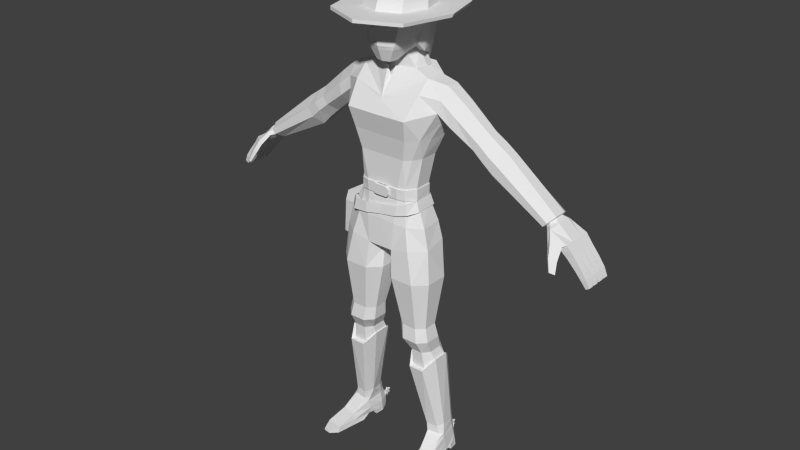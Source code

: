 # Source: Character_2.1.blend  (saved by Blender 2.78.0; exported with 4.5.12 LTS)
import bpy
from mathutils import Matrix  # noqa: F401  (used for matrix-valued properties, if any)

bpy.ops.wm.read_factory_settings(use_empty=True)
scene = bpy.context.scene
scene.name = 'Scene'

# ---- collections
col_collection_1 = bpy.data.collections.new('Collection 1'); scene.collection.children.link(col_collection_1)

# ---- world
world_world = bpy.data.worlds.new('World'); scene.world = world_world
world_world.color = (0.05088, 0.05088, 0.05088)
world_world.use_sun_shadow = False
world_world.sun_shadow_jitter_overblur = 0.0
world_world.cycles.sampling_method = 'NONE'
world_world.cycles.sample_map_resolution = 256

# ---- meshes
me_cubo_001 = bpy.data.meshes.new('Cubo.001')
me_cubo_001.from_pydata([(-0.05705, 0.05023, 1.132), (-0.07013, -0.1682, 1.134), (-0.1701, -0.01513, 1.121), (-0.1801, -0.1206, 1.121), (-0.1023, 0.03364, 1.124), (-0.1395, -0.1587, 1.124), (-0.1644, -0.01922, 1.163), (-0.1716, -0.1147, 1.164), (-0.07212, -0.1619, 1.176), (-0.05762, 0.03829, 1.173), (-0.102, 0.02416, 1.165), (-0.113, -0.1521, 1.167), (0.0005914, -0.1649, 1.148), (0.001725, 0.05117, 1.138), (0.05708, 0.04079, 1.149), (0.07131, -0.1639, 1.159), (0.1403, -0.01932, 1.182), (0.1451, -0.1167, 1.182), (0.1034, 0.0176, 1.163), (0.1197, -0.1547, 1.172), (0.0005914, -0.1582, 1.188), (0.001725, 0.03759, 1.18), (0.1346, -0.02341, 1.222), (0.1367, -0.1109, 1.222), (0.07331, -0.1576, 1.201), (0.05765, 0.02886, 1.19), (0.1032, 0.008115, 1.205), (0.1142, -0.1481, 1.212), (-0.05482, 0.06208, 1.132), (0.001883, 0.06318, 1.138), (0.0006884, -0.1702, 1.148), (-0.07384, -0.1737, 1.134), (0.001883, 0.04887, 1.18), (-0.1846, -0.1235, 1.121), (-0.1742, -0.01243, 1.121), (-0.1458, -0.1637, 1.124), (-0.1022, 0.02853, 1.165), (-0.1025, 0.03852, 1.124), (-0.14, -0.1567, 1.167), (0.0006884, -0.1632, 1.188), (-0.1721, -0.01674, 1.163), (-0.1797, -0.1174, 1.164), (-0.07594, -0.1671, 1.176), (-0.05542, 0.0495, 1.173), (0.06022, 0.05227, 1.149), (0.07521, -0.1692, 1.159), (0.1589, -0.1195, 1.182), (0.1538, -0.01685, 1.182), (0.1262, -0.1595, 1.172), (0.1088, 0.01793, 1.205), (0.1091, 0.02793, 1.163), (0.1204, -0.1526, 1.215), (0.1399, -0.02176, 1.224), (0.1428, -0.1129, 1.225), (0.07732, -0.1626, 1.201), (0.06082, 0.03969, 1.19), (-0.2283, -0.1219, 1.124), (-0.2178, -0.01082, 1.124), (-0.2118, -0.01513, 1.166), (-0.2194, -0.1158, 1.167), (-0.232, -0.1075, 0.9635), (-0.2242, -0.02454, 0.9635), (-0.251, -0.1063, 0.966), (-0.2432, -0.02334, 0.9659)], [], [(41, 33, 35, 38), (38, 35, 31, 42), (34, 40, 36, 37), (30, 39, 42, 31), (28, 43, 32, 29), (40, 34, 57, 58), (28, 37, 36, 43), (53, 51, 48, 46), (51, 54, 45, 48), (47, 50, 49, 52), (30, 45, 54, 39), (44, 29, 32, 55), (46, 47, 52, 53), (44, 55, 49, 50), (19, 17, 46, 48), (21, 25, 55, 32), (22, 23, 53, 52), (13, 0, 28, 29), (16, 18, 50, 47), (25, 26, 49, 55), (1, 12, 30, 31), (18, 14, 44, 50), (6, 10, 36, 40), (15, 19, 48, 45), (8, 11, 38, 42), (2, 3, 33, 34), (11, 7, 41, 38), (3, 5, 35, 33), (20, 8, 42, 39), (9, 21, 32, 43), (4, 2, 34, 37), (7, 6, 40, 41), (0, 4, 37, 28), (10, 9, 43, 36), (5, 1, 31, 35), (26, 22, 52, 49), (14, 13, 29, 44), (27, 24, 54, 51), (12, 15, 45, 30), (23, 27, 51, 53), (17, 16, 47, 46), (24, 20, 39, 54), (56, 59, 58, 57), (41, 40, 58, 59), (33, 56, 62, 60), (33, 41, 59, 56), (61, 60, 62, 63), (34, 33, 60, 61), (57, 34, 61, 63), (56, 57, 63, 62)])
_uv = me_cubo_001.uv_layers.new(name='UVMap')
_uv.uv.foreach_set('vector', [0.5, 0.5, 0.5, 0.5, 0.5, 0.5, 0.5, 0.5, 0.5, 0.5, 0.5, 0.5, 0.5, 0.5, 0.5, 0.5, 0.5, 0.5, 0.5, 0.5, 0.5, 0.5, 0.5, 0.5, 0.5, 0.5, 0.5, 0.5, 0.5, 0.5, 0.5, 0.5, 0.5, 0.5, 0.5, 0.5, 0.5, 0.5, 0.5, 0.5, 0.5, 0.5, 0.5, 0.5, 0.5, 0.5, 0.5, 0.5, 0.5, 0.5, 0.5, 0.5, 0.5, 0.5, 0.5, 0.5, 0.5, 0.5, 0.5, 0.5, 0.5, 0.5, 0.5, 0.5, 0.5, 0.5, 0.5, 0.5, 0.5, 0.5, 0.5, 0.5, 0.5, 0.5, 0.5, 0.5, 0.5, 0.5, 0.5, 0.5, 0.5, 0.5, 0.5, 0.5, 0.5, 0.5, 0.5, 0.5, 0.5, 0.5, 0.5, 0.5, 0.5, 0.5, 0.5, 0.5, 0.5, 0.5, 0.5, 0.5, 0.5, 0.5, 0.5, 0.5, 0.5, 0.5, 0.5, 0.5, 0.5, 0.5, 0.5, 0.5, 0.5, 0.5, 0.5, 0.5, 0.5, 0.5, 0.5, 0.5, 0.5, 0.5, 0.5, 0.5, 0.5, 0.5, 0.5, 0.5, 0.5, 0.5, 0.5, 0.5, 0.5, 0.5, 0.5, 0.5, 0.5, 0.5, 0.5, 0.5, 0.5, 0.5, 0.5, 0.5, 0.5, 0.5, 0.5, 0.5, 0.5, 0.5, 0.5, 0.5, 0.5, 0.5, 0.5, 0.5, 0.5, 0.5, 0.5, 0.5, 0.5, 0.5, 0.5, 0.5, 0.5, 0.5, 0.5, 0.5, 0.5, 0.5, 0.5, 0.5, 0.5, 0.5, 0.5, 0.5, 0.5, 0.5, 0.5, 0.5, 0.5, 0.5, 0.5, 0.5, 0.5, 0.5, 0.5, 0.5, 0.5, 0.5, 0.5, 0.5, 0.5, 0.5, 0.5, 0.5, 0.5, 0.5, 0.5, 0.5, 0.5, 0.5, 0.5, 0.5, 0.5, 0.5, 0.5, 0.5, 0.5, 0.5, 0.5, 0.5, 0.5, 0.5, 0.5, 0.5, 0.5, 0.5, 0.5, 0.5, 0.5, 0.5, 0.5, 0.5, 0.5, 0.5, 0.5, 0.5, 0.5, 0.5, 0.5, 0.5, 0.5, 0.5, 0.5, 0.5, 0.5, 0.5, 0.5, 0.5, 0.5, 0.5, 0.5, 0.5, 0.5, 0.5, 0.5, 0.5, 0.5, 0.5, 0.5, 0.5, 0.5, 0.5, 0.5, 0.5, 0.5, 0.5, 0.5, 0.5, 0.5, 0.5, 0.5, 0.5, 0.5, 0.5, 0.5, 0.5, 0.5, 0.5, 0.5, 0.5, 0.5, 0.5, 0.5, 0.5, 0.5, 0.5, 0.5, 0.5, 0.5, 0.5, 0.5, 0.5, 0.5, 0.5, 0.5, 0.5, 0.5, 0.5, 0.5, 0.5, 0.5, 0.5, 0.5, 0.5, 0.5, 0.5, 0.5, 0.5, 0.5, 0.5, 0.5, 0.5, 0.5, 0.5, 0.5, 0.5, 0.5, 0.5, 0.5, 0.5, 0.5, 0.5, 0.5, 0.5, 0.5, 0.5, 0.5, 0.5, 0.5, 0.5, 0.5, 0.5, 0.5, 0.5, 0.5, 0.5, 0.5, 0.5, 0.5, 0.5, 0.5, 0.5, 0.5, 0.5, 0.5, 0.5, 0.5, 0.5, 0.5, 0.5, 0.5, 0.5, 0.5, 0.5, 0.5, 0.5, 0.5, 0.5, 0.5, 0.5, 0.5, 0.5, 0.5, 0.5, 0.5, 0.5, 0.5, 0.5, 0.5, 0.5, 0.5, 0.5, 0.5, 0.5, 0.5, 0.5, 0.5, 0.5, 0.5, 0.5, 0.5, 0.5, 0.5, 0.5, 0.5, 0.5, 0.5, 0.5, 0.5, 0.5, 0.5, 0.5, 0.5, 0.5, 0.5, 0.5, 0.5, 0.5, 0.5, 0.5, 0.5, 0.5, 0.5, 0.5, 0.5, 0.5, 0.5, 0.5])
me_cubo_001.use_remesh_preserve_volume = False
me_cubo_001.use_remesh_preserve_attributes = False
me_cubo_001.use_mirror_vertex_groups = False
me_cubo_001.update()
me_cubo = bpy.data.meshes.new('Cubo')
me_cubo.from_pydata([(-0.1886, 0.08968, 0.05417), (-0.1968, 0.08968, 0.05417), (-0.1886, 0.08968, 0.03365), (-0.1968, 0.08968, 0.03365), (-0.1886, 0.09428, 0.0462), (-0.1968, 0.09428, 0.0462), (-0.1886, 0.1075, 0.04391), (-0.1968, 0.1075, 0.04391), (-0.1886, 0.09888, 0.05417), (-0.1968, 0.09888, 0.05417), (-0.1886, 0.1075, 0.06443), (-0.1968, 0.1075, 0.06443), (-0.1886, 0.09428, 0.06213), (-0.1968, 0.09428, 0.06213), (-0.1886, 0.08968, 0.07469), (-0.1968, 0.08968, 0.07469), (-0.1886, 0.08508, 0.06213), (-0.1968, 0.08508, 0.06213), (-0.1886, 0.07192, 0.06443), (-0.1968, 0.07192, 0.06443), (-0.1886, 0.08049, 0.05417), (-0.1968, 0.08049, 0.05417), (-0.1886, 0.07192, 0.04391), (-0.1968, 0.07192, 0.04391), (-0.1886, 0.08508, 0.0462), (-0.1968, 0.08508, 0.0462), (-0.07653, -0.06906, 1.833), (-0.03163, -0.1433, 1.782), (0.0, -0.152, 1.782), (-0.05822, -0.1553, 1.833), (0.0, -0.1228, 2.083), (0.0, 0.06348, 2.076), (0.0, -0.1733, 1.833), (0.0, 0.0914, 2.036), (0.0, -0.1661, 2.038), (0.0, -0.03245, 2.094), (0.0, 0.04704, 1.833), (-0.04793, 0.02324, 1.829), (0.0, -0.1065, 1.782), (-0.0443, -0.06012, 1.8), (-0.7192, 0.05866, 1.264), (-0.7307, 0.05866, 1.277), (-0.7699, 0.07129, 1.204), (-0.8023, 0.07129, 1.235), (-0.7995, 0.07129, 1.173), (-0.8295, 0.07129, 1.199), (-0.8389, 0.07129, 1.132), (-0.8663, 0.07129, 1.153), (-0.8644, 0.07129, 1.101), (-0.8901, 0.07129, 1.119), (-0.8864, 0.06842, 1.075), (-0.9054, 0.06842, 1.087), (-0.7077, 0.03328, 1.251), (-0.7077, -0.02311, 1.251), (-0.7307, -0.06988, 1.277), (-0.7422, -0.02937, 1.29), (-0.7422, 0.03328, 1.29), (-0.8023, 0.03699, 1.235), (-0.7995, 0.03956, 1.173), (-0.7995, 0.005261, 1.173), (-0.7995, -0.02904, 1.173), (-0.8295, -0.02904, 1.199), (-0.8295, 0.005261, 1.199), (-0.8295, 0.03956, 1.199), (-0.8389, 0.03699, 1.132), (-0.8389, 0.002688, 1.132), (-0.8389, -0.03161, 1.132), (-0.8663, -0.03161, 1.153), (-0.8663, 0.002688, 1.153), (-0.8663, 0.03699, 1.153), (-0.8644, 0.03699, 1.101), (-0.8644, 0.002688, 1.101), (-0.8644, -0.03161, 1.101), (-0.8901, -0.03161, 1.119), (-0.8901, 0.002688, 1.119), (-0.8901, 0.03699, 1.119), (-0.8864, 0.03481, 1.075), (-0.8864, -0.0006387, 1.075), (-0.8864, -0.03271, 1.075), (-0.9054, -0.03271, 1.087), (-0.9054, -0.0006387, 1.087), (-0.9054, 0.03481, 1.087), (-0.8663, 0.04214, 1.153), (-0.8901, 0.04214, 1.119), (-0.9054, 0.04437, 1.087), (-0.7699, 0.04214, 1.204), (-0.8389, 0.04214, 1.132), (-0.8644, 0.04214, 1.101), (-0.8864, 0.04437, 1.075), (-0.7699, 0.007834, 1.204), (-0.8389, 0.007834, 1.132), (-0.8663, 0.007834, 1.153), (-0.8644, 0.007834, 1.101), (-0.8901, 0.007834, 1.119), (-0.8864, 0.01076, 1.075), (-0.9054, 0.01076, 1.087), (-0.7699, -0.02647, 1.204), (-0.8023, -0.02647, 1.235), (-0.8389, -0.02647, 1.132), (-0.8663, -0.02647, 1.153), (-0.8644, -0.02647, 1.101), (-0.8901, -0.02647, 1.119), (-0.8864, -0.02469, 1.075), (-0.9054, -0.02469, 1.087), (-0.8052, -0.06077, 1.178), (-0.8447, -0.06077, 1.137), (-0.8714, -0.06077, 1.106), (-0.8903, -0.05677, 1.078), (-0.8295, -0.06077, 1.199), (-0.8663, -0.06077, 1.153), (-0.8901, -0.06077, 1.119), (-0.9054, -0.05677, 1.087), (-0.8023, -0.06717, 1.235), (-0.7192, -0.06988, 1.264), (-0.7718, -0.06934, 1.216), (-0.7453, -0.1029, 1.221), (-0.7583, -0.1226, 1.186), (-0.7863, -0.1057, 1.174), (-0.7782, -0.1417, 1.144), (-0.7978, -0.13, 1.136), (-0.792, -0.08058, 1.229), (-0.7557, -0.1071, 1.238), (-0.7961, -0.1153, 1.184), (-0.768, -0.1321, 1.196), (-0.8035, -0.1356, 1.142), (-0.7839, -0.1473, 1.15), (-0.7228, -0.01786, 1.3), (-0.7228, 0.02182, 1.3), (-0.6776, 0.03031, 1.256), (-0.6776, -0.02637, 1.256), (-0.5109, 0.02491, 1.485), (-0.5109, -0.01955, 1.485), (-0.437, -0.01955, 1.378), (-0.437, 0.02491, 1.378), (-0.2314, 0.01547, 1.705), (-0.2326, -0.04086, 1.705), (-0.7113, 0.04768, 1.287), (-0.694, 0.06724, 1.274), (-0.7105, -0.06302, 1.292), (-0.694, -0.06302, 1.274), (-0.4863, 0.06936, 1.45), (-0.4616, 0.06936, 1.414), (-0.4863, -0.064, 1.45), (-0.4616, -0.064, 1.414), (-0.3499, 0.02022, 1.461), (-0.3499, -0.02328, 1.461), (-0.416, -0.02328, 1.551), (-0.416, 0.02022, 1.551), (-0.3939, 0.06371, 1.521), (-0.3719, 0.06371, 1.491), (-0.3719, -0.06677, 1.491), (-0.3939, -0.06677, 1.521), (-0.3952, -0.02151, 1.421), (-0.3952, 0.02556, 1.421), (-0.4617, 0.02556, 1.519), (-0.4617, -0.02151, 1.519), (-0.4174, 0.07264, 1.454), (-0.4395, 0.07264, 1.486), (-0.4395, -0.06859, 1.486), (-0.4174, -0.06859, 1.454), (-0.2718, 0.06366, 1.621), (-0.3027, -0.03345, 1.649), (-0.2656, 0.07108, 1.562), (-0.3006, 0.01832, 1.651), (-0.2763, -0.03758, 1.518), (-0.2755, -0.08496, 1.561), (-0.269, 0.02839, 1.532), (-0.2889, -0.07915, 1.606), (-0.1692, 0.01423, 1.722), (-0.1559, -0.06689, 1.724), (-0.2007, 0.0589, 1.678), (-0.09363, 0.06085, 1.749), (0.0, 0.06858, 1.749), (-0.08471, -0.046, 1.744), (-0.01916, -0.09364, 1.752), (-0.2496, -0.08813, 0.09271), (-0.1888, -0.09872, 0.09271), (-0.244, 0.02203, 0.09795), (-0.2554, -0.05158, 0.09271), (-0.1801, 0.04663, 0.09833), (-0.2247, 0.05023, 0.09833), (-0.1697, 0.01604, 0.09833), (-0.1721, -0.06591, 0.09271), (-0.2724, -0.2213, 0.02668), (-0.2007, -0.2323, 0.02668), (-0.2531, 0.03294, 0.02379), (-0.2629, -0.04274, 0.02077), (-0.1777, 0.06014, 0.03583), (-0.2239, 0.06088, 0.03583), (-0.16, 0.01816, 0.02379), (-0.175, -0.05817, 0.02077), (-0.2548, 0.03563, 0.0004913), (-0.2297, 0.05907, 0.0004913), (-0.2749, -0.2278, 0.0004913), (-0.1745, 0.05682, 0.0004913), (-0.1594, 0.0203, 0.0004913), (-0.2005, -0.2392, 0.0004913), (-0.223, 0.05995, 0.04267), (-0.2482, 0.02981, 0.0537), (-0.1671, -0.05495, 0.0537), (-0.1946, -0.1417, 0.0537), (-0.1792, 0.05891, 0.04267), (-0.2607, -0.1316, 0.0537), (-0.2586, -0.04094, 0.0537), (-0.1604, 0.01634, 0.0537), (0.0, -0.1199, 0.9686), (0.0, -0.01028, 0.9686), (-0.1729, -0.1847, 0.8819), (-0.1683, -0.152, 0.6608), (-0.1797, -0.1599, 0.598), (-0.1829, -0.1252, 0.5367), (-0.1949, -0.1194, 0.4563), (-0.23, -0.07157, 0.1483), (-0.2391, -0.06828, 0.1113), (0.0, 0.032, 0.99), (-0.06906, -0.1847, 0.8819), (-0.1022, -0.152, 0.6608), (-0.1101, -0.1599, 0.598), (-0.1323, -0.1252, 0.5367), (-0.1336, -0.1194, 0.4563), (-0.1803, -0.0787, 0.1483), (-0.1843, -0.07885, 0.1113), (-0.05862, -0.1739, 1.004), (-0.2248, -0.0342, 0.8819), (-0.2014, -0.06093, 0.6608), (-0.2145, -0.054, 0.598), (-0.2083, -0.03121, 0.5367), (-0.2293, -0.01498, 0.5019), (-0.2407, 0.0159, 0.1458), (-0.2411, 0.01909, 0.1129), (-0.2248, -0.1345, 0.8819), (-0.2014, -0.1216, 0.6608), (-0.2145, -0.1246, 0.598), (-0.2083, -0.0939, 0.5367), (-0.222, -0.08462, 0.5015), (-0.2468, -0.04315, 0.153), (-0.2529, -0.05125, 0.1113), (-0.1855, 0.00531, 1.488), (-0.06906, 0.01596, 0.8819), (-0.1591, 0.01596, 0.8819), (-0.1022, -0.03058, 0.6608), (-0.1683, -0.03058, 0.6608), (-0.1101, -0.01869, 0.598), (-0.1797, -0.01869, 0.598), (-0.1323, 0.000133, 0.5367), (-0.1829, 0.000133, 0.5367), (-0.1336, 0.01239, 0.4563), (-0.1994, 0.0345, 0.4567), (-0.1879, 0.04322, 0.1458), (-0.2229, 0.04322, 0.1458), (-0.1821, 0.04351, 0.1129), (-0.2265, 0.04673, 0.1127), (-0.09916, 0.03185, 1.007), (0.0, -0.1739, 1.004), (-0.01713, -0.0342, 0.8819), (-0.06908, -0.06093, 0.6608), (-0.07527, -0.054, 0.598), (-0.1069, -0.03121, 0.5367), (-0.1052, -0.01506, 0.5015), (-0.1714, 0.0159, 0.1458), (-0.1688, 0.01909, 0.1129), (-0.02027, -0.01028, 0.9736), (-0.01713, -0.1345, 0.8819), (-0.06908, -0.1216, 0.6608), (-0.07527, -0.1246, 0.598), (-0.1069, -0.0939, 0.5367), (-0.1052, -0.08462, 0.5015), (-0.1587, -0.04315, 0.153), (-0.1683, -0.05479, 0.1113), (-0.02027, -0.1199, 0.9736), (0.0, -0.1682, 1.127), (0.0, 0.06515, 1.121), (-0.05619, 0.05985, 1.12), (-0.06795, -0.167, 1.122), (0.0, -0.1541, 1.402), (0.0, 0.02712, 1.402), (0.0, -0.1938, 1.58), (0.0, 0.08346, 1.6), (0.0, -0.1696, 1.49), (0.0, 0.06794, 1.488), (0.0, -0.1527, 1.273), (0.0, 0.01262, 1.269), (-0.1526, -0.01195, 1.402), (-0.03529, 0.03371, 0.9854), (-0.1767, -0.01702, 1.117), (-0.1322, -0.0273, 1.271), (-0.1879, -0.1203, 1.117), (-0.1526, -0.09296, 1.402), (-0.1813, -0.07529, 1.488), (-0.1345, -0.1035, 1.272), (-0.1042, -0.1541, 1.402), (-0.1378, -0.1931, 1.581), (-0.1239, -0.1697, 1.492), (-0.07481, -0.1527, 1.273), (-0.08898, 0.02712, 1.402), (-0.1226, 0.08346, 1.6), (-0.1056, 0.06794, 1.488), (-0.05679, 0.01285, 1.27), (0.0, -0.1608, 1.633), (-0.1528, -0.1226, 1.672), (-0.1012, 0.03943, 1.119), (-0.1275, 0.02712, 1.402), (-0.1556, 0.045, 1.488), (-0.2038, 0.07003, 1.605), (-0.1029, -0.0004501, 1.269), (0.0, -0.1544, 1.644), (-0.2264, -0.08155, 1.655), (-0.1274, 0.06438, 1.693), (0.0, 0.07831, 1.695), (-0.105, 0.009096, 1.747), (0.0, 0.0283, 1.829), (-0.03837, -0.1065, 1.782), (0.0, -0.07566, 1.794), (-0.05308, 0.003508, 1.819), (-0.1982, -0.01584, 1.041), (-0.1439, -0.175, 1.023), (-0.2097, -0.1246, 1.029), (-0.1212, -0.1582, 1.117), (-0.1673, -0.1273, 1.493), (-0.1054, -0.142, 1.272), (-0.1307, -0.1299, 1.402), (-0.7714, -0.08051, 1.214), (-0.2171, 0.03075, 1.564), (-0.2187, -0.09026, 1.605), (-0.2129, -0.0435, 1.56), (-0.07291, 0.08067, 2.035), (-0.09352, 0.06209, 2.036), (-0.06963, 0.004418, 1.833), (-0.05326, 0.02675, 1.833), (-0.05683, 0.05615, 2.074), (-0.07364, 0.04101, 2.075), (0.0, 0.04429, 2.079), (-0.08922, -0.1294, 2.038), (-0.07091, -0.09701, 2.083), (-0.1186, -0.02576, 2.038), (-0.0916, -0.02403, 2.083), (-0.1267, -0.03485, 1.98), (-0.1174, -0.0389, 1.965), (-0.0878, -0.1444, 1.965), (-0.09462, -0.1488, 1.98), (0.0, 0.08359, 1.968), (0.0, 0.09559, 1.98), (0.0, -0.1815, 1.965), (0.0, -0.189, 1.98), (-0.09248, 0.0495, 1.967), (-0.09961, 0.0605, 1.98), (-0.07733, 0.08144, 1.98), (-0.07153, 0.06953, 1.968), (-0.2378, -0.02343, 1.979), (-0.2332, -0.03006, 1.965), (-0.1744, -0.2396, 1.965), (-0.1776, -0.2372, 1.979), (0.0, 0.2133, 1.965), (0.0, 0.2214, 1.979), (0.0, -0.3135, 1.965), (0.0, -0.3127, 1.979), (-0.1837, 0.1456, 1.965), (-0.1869, 0.1555, 1.979), (-0.1451, 0.1948, 1.979), (-0.1421, 0.1854, 1.965), (0.0, 0.0513, 1.744), (-0.0836, 0.04544, 1.743), (-0.09221, 0.006183, 1.742), (0.0, -0.07174, 1.746), (-0.09658, -0.06474, 1.75), (-0.08908, 0.05251, 1.704), (0.0, 0.05922, 1.704), (0.0, -0.0979, 1.704), (-0.09895, 0.007519, 1.702), (-0.09035, -0.05229, 1.705), (-0.7269, -0.02637, 1.31), (-0.7269, 0.03031, 1.31), (-0.6882, 0.02182, 1.262), (-0.6998, 0.04768, 1.274), (-0.6882, -0.01786, 1.262), (-0.6998, -0.04352, 1.274), (-0.7105, 0.06724, 1.292), (-0.7113, -0.04352, 1.287), (0.0, -0.1514, 1.228), (0.0, 0.01731, 1.223), (-0.1321, -0.02729, 1.224), (-0.1365, -0.1056, 1.225), (-0.07297, -0.1511, 1.227), (-0.05762, 0.01615, 1.224), (-0.1006, 0.001883, 1.223), (-0.1073, -0.1416, 1.225), (0.0, -0.1678, 1.273), (0.0, -0.1666, 1.228), (-0.02494, -0.1514, 1.228), (-0.03791, -0.1518, 1.241), (-0.03411, -0.1515, 1.232), (-0.03791, -0.1523, 1.26), (-0.02494, -0.1527, 1.273), (-0.03411, -0.1525, 1.269), (-0.03791, -0.167, 1.241), (-0.02494, -0.1666, 1.228), (-0.03411, -0.1667, 1.232), (-0.02494, -0.1678, 1.273), (-0.03791, -0.1675, 1.26), (-0.03411, -0.1677, 1.269), (-0.1994, -0.1398, 0.4567), (-0.2293, -0.08676, 0.5019), (-0.1307, -0.1398, 0.4567), (-0.222, -0.01949, 0.5015), (-0.1949, 0.01239, 0.4563), (-0.1307, 0.0345, 0.4567), (-0.09911, -0.08676, 0.5019), (-0.09911, -0.009532, 0.5019), (-0.253, -0.2711, 0.02264), (-0.2208, -0.2761, 0.02264), (-0.254, -0.2741, 0.01219), (-0.2207, -0.2792, 0.01219), (-0.2602, -0.004944, 0.0004913), (-0.1633, -0.0205, 0.0004913), (-0.2601, -0.005877, 0.02379), (-0.1618, -0.02096, 0.02379), (-0.268, -0.07735, 0.0), (-0.176, -0.09313, 0.0), (-0.1755, 0.05868, 0.0537), (-0.1745, 0.06023, 0.02379), (-0.228, 0.06112, 0.02379), (-0.2259, 0.05985, 0.0537), (-0.1934, 0.09058, 0.04895), (-0.2032, 0.09132, 0.04895), (-0.203, 0.0904, 0.05579), (-0.1936, 0.08935, 0.05579), (-0.07474, -0.1578, 1.273), (0.0, -0.1578, 1.273), (-0.05562, 0.01784, 1.27), (0.0, 0.0176, 1.269), (0.0, -0.1565, 1.228), (-0.1381, -0.1056, 1.272), (-0.1357, -0.02477, 1.271), (-0.1356, -0.02477, 1.224), (-0.1072, -0.1465, 1.272), (-0.1402, -0.1079, 1.225), (-0.07279, -0.1562, 1.227), (-0.0565, 0.02134, 1.224), (-0.1046, 0.003728, 1.269), (0.0, 0.02258, 1.223), (-0.1022, 0.006204, 1.223), (-0.1093, -0.1461, 1.225), (-0.05972, -0.1533, 1.925), (-0.01589, -0.1661, 1.925), (-0.06202, -0.1543, 1.928), (-0.01589, -0.1654, 1.928), (-0.06523, -0.1663, 1.925), (-0.02608, -0.1816, 1.925), (-0.06753, -0.1665, 1.928), (-0.02608, -0.1809, 1.928), (-0.04845, -0.16, 1.914), (-0.0325, -0.1681, 1.914), (-0.0494, -0.164, 1.914), (-0.03345, -0.1721, 1.914), (-0.04848, -0.16, 1.908), (-0.03254, -0.1681, 1.908), (-0.04943, -0.1641, 1.908), (-0.03349, -0.1722, 1.908), (-0.08392, -0.07762, 1.868), (-0.09951, -0.1044, 1.967), (-0.1034, -0.1021, 1.966), (-0.09946, -0.07534, 1.867), (-0.1055, -0.06354, 1.845), (-0.1192, -0.05574, 1.966), (-0.08392, -0.06582, 1.847), (-0.05473, 0.03134, 1.847), (-0.06319, -0.1568, 1.847), (0.0, 0.05097, 1.847), (0.0, -0.1787, 1.847), (-0.07119, 0.009262, 1.847), (-0.1087, -0.001378, 1.967), (-0.07937, -0.02699, 1.811), (0.0, 0.09548, 1.847), (0.0, 0.0911, 1.968), (-0.0941, 0.04627, 1.847), (-0.09851, 0.0495, 1.967), (-0.07153, 0.07704, 1.968), (-0.06793, 0.07586, 1.847), (-0.1165, -0.001378, 1.967), (-0.1052, -0.02699, 1.812), (-0.2677, -0.132, 0.02373), (-0.2714, -0.1526, 0.0002456), (-0.1878, -0.1452, 0.02373), (-0.1883, -0.1662, 0.0002456), (-0.04767, 0.08156, 1.777), (0.0, 0.09218, 1.777), (-0.05658, 0.06961, 1.777), (-0.06748, 0.0381, 1.783), (0.0, 0.09625, 1.777), (-0.06184, 0.06961, 1.777), (-0.04767, 0.08562, 1.777), (-0.07075, 0.0381, 1.783), (-0.03839, 0.0798, 1.723), (-0.0147, 0.09045, 1.563), (-0.03645, 0.06477, 1.723), (-0.03972, 0.06477, 1.723), (-0.01603, 0.09816, 1.563), (0.0, 0.08504, 1.518), (-0.02422, 0.09581, 1.723), (0.0, 0.1064, 1.723), (-0.01956, 0.09651, 1.636), (0.0, 0.1092, 1.57), (0.0, 0.09825, 1.514), (-0.02336, 0.08643, 1.636), (-0.01114, 0.1074, 1.564), (0.0, 0.1088, 1.564), (-0.01159, 0.1058, 1.636), (0.0, 0.1127, 1.636), (-0.02057, 0.09825, 1.514), (-0.01117, 0.1073, 1.57), (-0.01853, 0.08504, 1.518), (-0.01611, 0.09803, 1.569), (-0.01519, 0.09012, 1.569), (-0.01284, 0.1147, 1.518), (0.0, 0.1148, 1.518), (-0.09213, -0.1399, 2.007), (0.0, 0.09366, 2.006), (0.0, -0.1784, 2.007), (-0.09681, 0.06123, 2.006), (-0.123, -0.03067, 2.007), (-0.07529, 0.08108, 2.005), (-0.09493, -0.09651, 1.927), (-0.1091, -0.09423, 1.926), (0.0, 0.09239, 1.921), (-0.104, 0.04855, 1.92), (-0.07729, 0.0767, 1.921), (-0.12, -0.008906, 1.91), (-0.122, -0.05803, 1.919)], [(0, 1)], [(2, 0, 24), (0, 2, 4), (0, 4, 6), (0, 6, 8), (0, 8, 10), (0, 10, 12), (0, 12, 14), (0, 14, 16), (0, 16, 18), (0, 18, 20), (0, 20, 22), (0, 22, 24), (3, 2, 24, 25), (2, 3, 5, 4), (4, 5, 7, 6), (6, 7, 9, 8), (8, 9, 11, 10), (10, 11, 13, 12), (12, 13, 15, 14), (14, 15, 17, 16), (16, 17, 19, 18), (18, 19, 21, 20), (20, 21, 23, 22), (22, 23, 25, 24), (1, 3, 25), (3, 1, 5), (5, 1, 7), (7, 1, 9), (9, 1, 11), (11, 1, 13), (13, 1, 15), (15, 1, 17), (17, 1, 19), (19, 1, 21), (21, 1, 23), (23, 1, 25), (467, 36, 328, 465), (27, 311, 38, 28), (466, 29, 32, 468), (32, 29, 27, 28), (469, 327, 26, 464), (332, 34, 30, 333), (464, 26, 29, 466), (37, 313, 327, 328), (51, 50, 88, 84), (68, 65, 71, 74), (62, 59, 65, 68), (40, 52, 85, 42), (45, 44, 46, 47), (49, 48, 50, 51), (82, 47, 49, 83), (95, 81, 76, 94), (96, 114, 104, 60), (66, 105, 106, 72), (101, 74, 80, 103), (93, 75, 81, 95), (43, 41, 40, 42), (103, 80, 77, 102), (99, 68, 74, 101), (91, 69, 75, 93), (83, 49, 51, 84), (46, 86, 87, 48), (59, 60, 98, 65), (64, 90, 92, 70), (65, 98, 100, 71), (53, 113, 114, 96), (92, 93, 95, 94), (93, 92, 90, 91), (58, 63, 82, 86), (44, 58, 86, 46), (78, 79, 73, 72), (108, 61, 67, 109), (120, 122, 123, 121), (122, 124, 125, 123), (119, 117, 116, 118), (377, 126, 55, 54), (115, 116, 117, 321), (89, 96, 60, 59), (118, 125, 124, 119), (121, 123, 116, 115), (109, 105, 104, 108), (110, 106, 105, 109), (111, 79, 78, 107), (100, 101, 103, 102), (101, 100, 98, 99), (77, 80, 74, 71), (76, 81, 75, 70), (70, 75, 69, 64), (64, 69, 63, 58), (62, 63, 69, 91), (86, 82, 83, 87), (87, 83, 84, 88), (47, 46, 48, 49), (70, 92, 94, 76), (71, 100, 102, 77), (48, 87, 88, 50), (61, 62, 68, 99), (43, 42, 44, 45), (41, 43, 57, 56), (112, 120, 121, 54), (107, 106, 110, 111), (54, 55, 97, 112), (99, 98, 60, 61), (108, 104, 114, 112), (110, 73, 79, 111), (109, 67, 73, 110), (372, 374, 53, 52), (376, 140, 141, 137), (128, 133, 132, 129), (129, 132, 143, 139), (131, 130, 371, 370), (160, 170, 303, 162), (164, 324, 323, 165), (161, 135, 134, 163), (147, 154, 155, 146), (146, 155, 158, 151), (145, 152, 153, 144), (149, 156, 157, 148), (148, 157, 154, 147), (151, 158, 159, 150), (306, 135, 161, 167), (371, 130, 140, 376), (370, 138, 142, 131), (139, 143, 142, 138), (162, 166, 144, 149), (144, 153, 156, 149), (165, 323, 306, 167), (166, 322, 324, 164), (160, 148, 147, 163), (167, 161, 146, 151), (143, 159, 158, 142), (133, 153, 152, 132), (150, 159, 152, 145), (140, 157, 156, 141), (131, 155, 154, 130), (145, 164, 165, 150), (148, 160, 162, 149), (126, 127, 56, 55), (373, 372, 52, 40), (97, 57, 63, 62, 61), (55, 56, 57, 97), (91, 90, 59, 62), (127, 136, 41, 56), (72, 106, 107, 78), (136, 373, 40, 41), (42, 85, 58, 44), (375, 377, 54, 113), (374, 375, 113, 53), (120, 112, 114, 321), (114, 113, 115, 321), (130, 154, 157, 140), (132, 152, 159, 143), (141, 156, 153, 133), (142, 158, 155, 131), (150, 165, 167, 151), (177, 229, 251, 180), (421, 420, 185, 198), (200, 184, 482), (180, 251, 250, 179), (209, 210, 218, 217), (413, 195, 189, 415), (204, 199, 190, 415, 189), (202, 480, 183), (204, 189, 419, 418), (228, 229, 236, 235), (419, 189, 195, 194), (480, 186, 416, 481), (231, 232, 209, 208), (191, 192, 194, 195), (412, 413, 415, 414), (203, 198, 185, 414, 186), (267, 259, 407, 406), (185, 420, 192, 191), (482, 184, 196, 483), (182, 199, 204, 181), (181, 204, 418, 179), (178, 203, 202, 175), (182, 176, 200, 199), (180, 421, 198, 177), (248, 249, 247, 405), (267, 268, 260, 259), (226, 403, 234, 233), (265, 266, 258, 257), (225, 226, 233, 232), (265, 257, 256, 264), (223, 224, 231, 230), (262, 263, 255, 254), (239, 223, 314, 252), (269, 262, 254, 261), (243, 242, 244, 245), (224, 225, 232, 231), (243, 225, 224, 241), (216, 217, 264, 263), (400, 212, 220, 402), (267, 406, 402, 220), (249, 251, 229, 228), (236, 213, 212, 235), (248, 405, 407, 259), (196, 184, 409, 411), (184, 200, 202, 183), (175, 176, 221, 213), (294, 301, 302, 296), (208, 216, 215, 207), (200, 176, 175, 202), (219, 218, 210, 211), (227, 228, 235, 401), (232, 233, 210, 209), (178, 236, 229, 177), (216, 263, 262, 215), (265, 264, 217, 218), (242, 256, 257, 244), (219, 266, 265, 218), (401, 235, 212, 400), (243, 241, 240, 242), (239, 241, 224, 223), (230, 231, 208, 207), (234, 211, 210, 233), (175, 213, 236, 178), (217, 216, 208, 209), (255, 263, 264, 256), (245, 404, 403, 226), (242, 240, 255, 256), (212, 213, 221, 220), (237, 282, 287, 288), (241, 239, 238, 240), (268, 182, 181, 260), (404, 245, 244, 246), (287, 282, 285, 289), (221, 268, 267, 220), (251, 249, 248, 250), (182, 268, 221, 176), (250, 248, 259, 260), (246, 244, 257, 258), (240, 238, 254, 255), (316, 314, 223, 230), (179, 250, 260, 181), (283, 272, 271, 214), (292, 278, 276, 291), (284, 314, 316, 286), (296, 302, 303, 295), (290, 274, 278, 292), (283, 238, 239, 252), (384, 380, 433, 440), (269, 261, 206, 205), (318, 288, 287, 320), (297, 281, 429, 428), (294, 275, 281, 297), (304, 297, 428, 438), (285, 282, 301, 304), (222, 253, 270, 273), (222, 273, 317, 315), (290, 320, 319, 293), (252, 300, 272, 283), (381, 286, 317, 385), (316, 315, 317, 286), (280, 274, 290, 293), (275, 294, 296, 279), (279, 296, 295, 277), (291, 276, 298, 299), (319, 320, 287, 289), (302, 301, 282, 237), (304, 301, 294, 297), (295, 303, 170, 307), (134, 168, 307, 170), (169, 364, 309, 168), (144, 166, 164, 145), (146, 161, 163, 147), (170, 160, 163, 134), (303, 322, 166, 162), (361, 37, 310, 360), (312, 39, 173, 363), (222, 269, 205, 253), (215, 262, 269, 222), (306, 299, 169, 135), (385, 317, 273, 382), (280, 293, 426, 427), (292, 318, 320, 290), (207, 315, 316, 230), (215, 222, 315, 207), (261, 283, 214, 206), (421, 180, 179, 418), (187, 188, 423, 422), (420, 419, 194, 192), (252, 314, 284, 300), (115, 113, 54, 121), (116, 123, 125, 118), (117, 122, 120, 321), (119, 124, 122, 117), (66, 67, 61, 60), (72, 73, 67, 66), (60, 104, 105, 66), (52, 53, 96, 89, 85), (58, 59, 90, 64), (63, 45, 47, 82), (43, 45, 63, 57), (85, 89, 59, 58), (97, 61, 108, 112), (311, 39, 312, 38), (313, 37, 361, 362), (37, 328, 36, 310), (483, 196, 193, 481), (177, 198, 203, 178), (318, 323, 324, 288), (288, 324, 322, 237), (307, 171, 172, 308), (302, 237, 322, 303), (168, 309, 171, 307), (291, 323, 318, 292), (299, 306, 323, 291), (277, 295, 307, 308), (243, 245, 226, 225), (128, 137, 141, 133), (26, 327, 313, 39), (311, 26, 39), (29, 26, 311, 27), (333, 30, 35, 335), (326, 330, 329, 325), (299, 298, 305, 169), (228, 227, 247, 249), (134, 135, 169, 168), (313, 362, 173, 39), (305, 174, 364, 169), (518, 326, 325, 520), (331, 330, 335, 35), (33, 325, 329, 31), (330, 326, 334, 335), (31, 329, 330, 331), (254, 238, 283, 261), (333, 335, 334, 332), (340, 347, 359, 352), (519, 336, 339, 515), (339, 336, 348, 351), (518, 345, 336, 519), (344, 470, 337, 349, 356), (515, 339, 343, 517), (346, 341, 353, 358), (516, 341, 346, 520), (345, 346, 358, 357), (356, 357, 358, 359), (348, 349, 350, 351), (357, 356, 349, 348), (351, 350, 354, 355), (353, 352, 359, 358), (343, 339, 351, 355), (337, 338, 350, 349), (347, 344, 356, 359), (338, 342, 354, 350), (336, 345, 357, 348), (173, 362, 368, 369), (364, 174, 367, 369), (171, 309, 368, 365), (309, 364, 369, 368), (172, 171, 365, 366), (362, 361, 365, 368), (174, 305, 367), (363, 173, 369, 367), (361, 360, 366, 365), (370, 126, 377, 138), (138, 377, 375, 139), (139, 375, 374, 129), (129, 374, 372, 128), (128, 372, 373, 137), (137, 373, 136, 376), (376, 136, 127, 371), (371, 127, 126, 370), (284, 380, 384, 300), (383, 384, 440, 437), (285, 304, 438, 432), (270, 378, 382, 273), (272, 383, 379, 271), (286, 381, 380, 284), (272, 300, 384, 383), (386, 280, 392, 397), (378, 387, 395, 388), (391, 389, 394, 398), (387, 386, 397, 399, 398, 394, 396, 395), (388, 395, 396, 390), (390, 396, 394, 389), (397, 392, 393, 399), (399, 393, 391, 398), (401, 234, 403, 227), (227, 403, 404, 247), (247, 404, 246, 405), (405, 246, 258, 407), (407, 258, 266, 406), (406, 266, 219, 402), (402, 219, 211, 400), (400, 211, 234, 401), (408, 410, 411, 409), (183, 193, 410, 408), (193, 196, 411, 410), (184, 183, 408, 409), (412, 414, 185, 191), (413, 412, 191, 195), (414, 415, 190, 186), (416, 186, 190, 417), (187, 201, 418, 419), (197, 188, 420, 421), (201, 197, 421, 418), (188, 187, 419, 420), (425, 422, 423, 424), (188, 197, 424, 423), (197, 201, 425, 424), (201, 187, 422, 425), (437, 440, 438, 428), (435, 431, 432, 433), (437, 428, 429, 439), (430, 427, 426, 436), (433, 432, 438, 440), (434, 441, 436, 426), (431, 435, 441, 434), (385, 382, 436, 441), (319, 289, 431, 434), (381, 385, 441, 435), (289, 285, 432, 431), (382, 378, 430, 436), (379, 383, 437, 439), (293, 319, 434, 426), (380, 381, 435, 433), (443, 445, 449, 447), (448, 446, 447, 449), (442, 443, 447, 446), (445, 444, 448, 449), (444, 442, 446, 448), (450, 452, 453, 451), (454, 455, 457, 456), (452, 450, 454, 456), (453, 452, 456, 457), (451, 453, 457, 455), (521, 459, 460, 522), (327, 469, 465, 328), (337, 464, 466, 338), (338, 466, 468, 342), (471, 479, 491, 487), (477, 472, 488, 490), (524, 475, 476, 525), (523, 472, 477, 525), (479, 474, 489, 491), (524, 474, 479, 526), (527, 526, 479, 462), (203, 186, 480, 202), (183, 480, 481, 193), (190, 482, 483, 417), (199, 200, 482, 190), (417, 483, 481, 416), (489, 490, 498, 492), (491, 489, 492, 495), (512, 511, 496, 493), (469, 471, 487, 486), (467, 465, 484, 485), (474, 477, 490, 489), (465, 469, 486, 484), (527, 462, 461, 522), (500, 506, 509, 511), (492, 498, 506, 500), (495, 492, 500, 503), (511, 509, 504, 496), (487, 491, 495, 494), (490, 488, 499, 498), (514, 502, 508, 513), (504, 505, 514, 513), (510, 508, 502, 497), (498, 499, 507, 506), (506, 507, 501, 509), (509, 501, 505, 504), (503, 500, 511, 512), (493, 496, 508, 510), (496, 504, 513, 508), (471, 469, 464), (33, 516, 520, 325), (332, 515, 517, 34), (326, 518, 519, 334), (334, 519, 515, 332), (345, 518, 520, 346), (462, 479, 471, 464), (462, 464, 458, 461), (463, 527, 522, 460), (463, 478, 526, 527), (475, 524, 526, 478), (473, 523, 525, 476), (474, 524, 525, 477), (458, 521, 522, 461)])
_uv = me_cubo.uv_layers.new(name='UVMap')
_uv.uv.foreach_set('vector', [0.2137, 0.16, 0.2137, 0.16, 0.2137, 0.16, 0.2137, 0.16, 0.2137, 0.16, 0.2137, 0.16, 0.2137, 0.16, 0.2137, 0.16, 0.2137, 0.16, 0.2137, 0.16, 0.2137, 0.16, 0.2137, 0.16, 0.2137, 0.16, 0.2137, 0.16, 0.2137, 0.16, 0.2137, 0.16, 0.2137, 0.16, 0.2137, 0.16, 0.2137, 0.16, 0.2137, 0.16, 0.2137, 0.16, 0.2137, 0.16, 0.2137, 0.16, 0.2137, 0.16, 0.2137, 0.16, 0.2137, 0.16, 0.2137, 0.16, 0.2137, 0.16, 0.2137, 0.16, 0.2137, 0.16, 0.2137, 0.16, 0.2137, 0.16, 0.2137, 0.16, 0.2137, 0.16, 0.2137, 0.16, 0.2137, 0.16, 0.2137, 0.16, 0.2137, 0.16, 0.2137, 0.16, 0.2137, 0.16, 0.2137, 0.16, 0.2137, 0.16, 0.2137, 0.16, 0.2137, 0.16, 0.2137, 0.16, 0.2137, 0.16, 0.2137, 0.16, 0.2137, 0.16, 0.2137, 0.16, 0.2137, 0.16, 0.2137, 0.16, 0.2137, 0.16, 0.2137, 0.16, 0.2137, 0.16, 0.2137, 0.16, 0.2137, 0.16, 0.2137, 0.16, 0.2137, 0.16, 0.2137, 0.16, 0.2137, 0.16, 0.2137, 0.16, 0.2137, 0.16, 0.2137, 0.16, 0.2137, 0.16, 0.2137, 0.16, 0.2137, 0.16, 0.2137, 0.16, 0.2137, 0.16, 0.2137, 0.16, 0.2137, 0.16, 0.2137, 0.16, 0.2137, 0.16, 0.2137, 0.16, 0.2137, 0.16, 0.2137, 0.16, 0.2137, 0.16, 0.2137, 0.16, 0.2137, 0.16, 0.2137, 0.16, 0.2137, 0.16, 0.2137, 0.16, 0.2137, 0.16, 0.2137, 0.16, 0.2137, 0.16, 0.2137, 0.16, 0.2137, 0.16, 0.2137, 0.16, 0.2137, 0.16, 0.2137, 0.16, 0.2137, 0.16, 0.2137, 0.16, 0.2137, 0.16, 0.2137, 0.16, 0.2137, 0.16, 0.2137, 0.16, 0.2137, 0.16, 0.2137, 0.16, 0.2137, 0.16, 0.2137, 0.16, 0.2137, 0.16, 0.2137, 0.16, 0.2137, 0.16, 0.2137, 0.16, 0.2137, 0.16, 0.2137, 0.16, 0.2137, 0.16, 0.2137, 0.16, 0.2137, 0.16, 0.2137, 0.16, 0.2137, 0.16, 0.2137, 0.16, 0.2137, 0.16, 0.2137, 0.16, 0.2137, 0.16, 0.2137, 0.16, 0.2137, 0.16, 0.2137, 0.16, 0.2137, 0.16, 0.2137, 0.16, 0.2137, 0.16, 0.627, 0.7905, 0.627, 0.7905, 0.627, 0.7905, 0.627, 0.7905, 0.627, 0.7905, 0.627, 0.7905, 0.627, 0.7905, 0.627, 0.7905, 0.627, 0.7905, 0.627, 0.7905, 0.627, 0.7905, 0.627, 0.7905, 0.627, 0.7905, 0.627, 0.7905, 0.627, 0.7905, 0.627, 0.7905, 0.6305, 0.762, 0.6305, 0.762, 0.6305, 0.762, 0.6305, 0.762, 0.3012, 0.2468, 0.3012, 0.2468, 0.3012, 0.2468, 0.3012, 0.2468, 0.627, 0.7905, 0.627, 0.7905, 0.627, 0.7905, 0.627, 0.7905, 0.627, 0.7905, 0.627, 0.7905, 0.627, 0.7905, 0.627, 0.7905, 0.627, 0.7905, 0.627, 0.7905, 0.627, 0.7905, 0.627, 0.7905, 0.627, 0.7905, 0.627, 0.7905, 0.627, 0.7905, 0.627, 0.7905, 0.627, 0.7905, 0.627, 0.7905, 0.627, 0.7905, 0.627, 0.7905, 0.627, 0.7905, 0.627, 0.7905, 0.627, 0.7905, 0.627, 0.7905, 0.627, 0.7905, 0.627, 0.7905, 0.627, 0.7905, 0.627, 0.7905, 0.627, 0.7905, 0.627, 0.7905, 0.627, 0.7905, 0.627, 0.7905, 0.627, 0.7905, 0.627, 0.7905, 0.627, 0.7905, 0.627, 0.7905, 0.627, 0.7905, 0.627, 0.7905, 0.627, 0.7905, 0.627, 0.7905, 0.627, 0.7905, 0.627, 0.7905, 0.627, 0.7905, 0.627, 0.7905, 0.627, 0.7905, 0.627, 0.7905, 0.627, 0.7905, 0.627, 0.7905, 0.627, 0.7905, 0.627, 0.7905, 0.627, 0.7905, 0.627, 0.7905, 0.627, 0.7905, 0.627, 0.7905, 0.627, 0.7905, 0.627, 0.7905, 0.627, 0.7905, 0.627, 0.7905, 0.627, 0.7905, 0.627, 0.7905, 0.627, 0.7905, 0.627, 0.7905, 0.627, 0.7905, 0.627, 0.7905, 0.627, 0.7905, 0.627, 0.7905, 0.627, 0.7905, 0.627, 0.7905, 0.627, 0.7905, 0.627, 0.7905, 0.627, 0.7905, 0.627, 0.7905, 0.627, 0.7905, 0.627, 0.7905, 0.627, 0.7905, 0.627, 0.7905, 0.627, 0.7905, 0.627, 0.7905, 0.627, 0.7905, 0.627, 0.7905, 0.627, 0.7905, 0.627, 0.7905, 0.627, 0.7905, 0.627, 0.7905, 0.627, 0.7905, 0.627, 0.7905, 0.627, 0.7905, 0.627, 0.7905, 0.627, 0.7905, 0.627, 0.7905, 0.627, 0.7905, 0.627, 0.7905, 0.627, 0.7905, 0.627, 0.7905, 0.627, 0.7905, 0.627, 0.7905, 0.627, 0.7905, 0.627, 0.7905, 0.627, 0.7905, 0.627, 0.7905, 0.627, 0.7905, 0.627, 0.7905, 0.627, 0.7905, 0.627, 0.7905, 0.627, 0.7905, 0.627, 0.7905, 0.627, 0.7905, 0.627, 0.7905, 0.627, 0.7905, 0.627, 0.7905, 0.627, 0.7905, 0.627, 0.7905, 0.627, 0.7905, 0.627, 0.7905, 0.627, 0.7905, 0.627, 0.7905, 0.627, 0.7905, 0.627, 0.7905, 0.627, 0.7905, 0.627, 0.7905, 0.627, 0.7905, 0.627, 0.7905, 0.627, 0.7905, 0.627, 0.7905, 0.627, 0.7905, 0.627, 0.7905, 0.627, 0.7905, 0.627, 0.7905, 0.627, 0.7905, 0.627, 0.7905, 0.627, 0.7905, 0.627, 0.7905, 0.627, 0.7905, 0.627, 0.7905, 0.627, 0.7905, 0.627, 0.7905, 0.627, 0.7905, 0.627, 0.7905, 0.627, 0.7905, 0.627, 0.7905, 0.627, 0.7905, 0.627, 0.7905, 0.627, 0.7905, 0.627, 0.7905, 0.627, 0.7905, 0.627, 0.7905, 0.627, 0.7905, 0.627, 0.7905, 0.627, 0.7905, 0.627, 0.7905, 0.627, 0.7905, 0.627, 0.7905, 0.627, 0.7905, 0.627, 0.7905, 0.627, 0.7905, 0.627, 0.7905, 0.627, 0.7905, 0.627, 0.7905, 0.627, 0.7905, 0.627, 0.7905, 0.627, 0.7905, 0.627, 0.7905, 0.627, 0.7905, 0.627, 0.7905, 0.627, 0.7905, 0.627, 0.7905, 0.627, 0.7905, 0.627, 0.7905, 0.627, 0.7905, 0.627, 0.7905, 0.627, 0.7905, 0.627, 0.7905, 0.627, 0.7905, 0.627, 0.7905, 0.627, 0.7905, 0.627, 0.7905, 0.627, 0.7905, 0.627, 0.7905, 0.627, 0.7905, 0.627, 0.7905, 0.627, 0.7905, 0.627, 0.7905, 0.627, 0.7905, 0.627, 0.7905, 0.627, 0.7905, 0.627, 0.7905, 0.627, 0.7905, 0.627, 0.7905, 0.627, 0.7905, 0.627, 0.7905, 0.627, 0.7905, 0.627, 0.7905, 0.627, 0.7905, 0.627, 0.7905, 0.627, 0.7905, 0.627, 0.7905, 0.627, 0.7905, 0.627, 0.7905, 0.627, 0.7905, 0.627, 0.7905, 0.627, 0.7905, 0.627, 0.7905, 0.627, 0.7905, 0.627, 0.7905, 0.627, 0.7905, 0.627, 0.7905, 0.627, 0.7905, 0.627, 0.7905, 0.627, 0.7905, 0.627, 0.7905, 0.627, 0.7905, 0.627, 0.7905, 0.627, 0.7905, 0.627, 0.7905, 0.627, 0.7905, 0.627, 0.7905, 0.627, 0.7905, 0.627, 0.7905, 0.627, 0.7905, 0.627, 0.7905, 0.627, 0.7905, 0.627, 0.7905, 0.627, 0.7905, 0.627, 0.7905, 0.627, 0.7905, 0.627, 0.7905, 0.627, 0.7905, 0.627, 0.7905, 0.627, 0.7905, 0.627, 0.7905, 0.627, 0.7905, 0.627, 0.7905, 0.627, 0.7905, 0.627, 0.7905, 0.627, 0.7905, 0.627, 0.7905, 0.627, 0.7905, 0.627, 0.7905, 0.627, 0.7905, 0.627, 0.7905, 0.627, 0.7905, 0.627, 0.7905, 0.627, 0.7905, 0.627, 0.7905, 0.627, 0.7905, 0.627, 0.7905, 0.627, 0.7905, 0.627, 0.7905, 0.627, 0.7905, 0.627, 0.7905, 0.627, 0.7905, 0.627, 0.7905, 0.627, 0.7905, 0.627, 0.7905, 0.627, 0.7905, 0.627, 0.7905, 0.627, 0.7905, 0.627, 0.7905, 0.627, 0.7905, 0.627, 0.7905, 0.1754, 0.3122, 0.1754, 0.3122, 0.1754, 0.3122, 0.1754, 0.3122, 0.1754, 0.3122, 0.1754, 0.3122, 0.1754, 0.3122, 0.1754, 0.3122, 0.1754, 0.3122, 0.1754, 0.3122, 0.1754, 0.3122, 0.1754, 0.3122, 0.1754, 0.3122, 0.1754, 0.3122, 0.1754, 0.3122, 0.1754, 0.3122, 0.1754, 0.3122, 0.1754, 0.3122, 0.1754, 0.3122, 0.1754, 0.3122, 0.1754, 0.3122, 0.1754, 0.3122, 0.1754, 0.3122, 0.1754, 0.3122, 0.1754, 0.3122, 0.1754, 0.3122, 0.1754, 0.3122, 0.1754, 0.3122, 0.1754, 0.3122, 0.1754, 0.3122, 0.1754, 0.3122, 0.1754, 0.3122, 0.1754, 0.3122, 0.1754, 0.3122, 0.1754, 0.3122, 0.1754, 0.3122, 0.1754, 0.3122, 0.1754, 0.3122, 0.1754, 0.3122, 0.1754, 0.3122, 0.1754, 0.3122, 0.1754, 0.3122, 0.1754, 0.3122, 0.1754, 0.3122, 0.1754, 0.3122, 0.1754, 0.3122, 0.1754, 0.3122, 0.1754, 0.3122, 0.1754, 0.3122, 0.1754, 0.3122, 0.1754, 0.3122, 0.1754, 0.3122, 0.1754, 0.3122, 0.1754, 0.3122, 0.1754, 0.3122, 0.1754, 0.3122, 0.1754, 0.3122, 0.1754, 0.3122, 0.1754, 0.3122, 0.1754, 0.3122, 0.1754, 0.3122, 0.1754, 0.3122, 0.1754, 0.3122, 0.1754, 0.3122, 0.1754, 0.3122, 0.1754, 0.3122, 0.1754, 0.3122, 0.1754, 0.3122, 0.1754, 0.3122, 0.1754, 0.3122, 0.1754, 0.3122, 0.1754, 0.3122, 0.1754, 0.3122, 0.1754, 0.3122, 0.1754, 0.3122, 0.1754, 0.3122, 0.1754, 0.3122, 0.1754, 0.3122, 0.1754, 0.3122, 0.1754, 0.3122, 0.1754, 0.3122, 0.1754, 0.3122, 0.1754, 0.3122, 0.1754, 0.3122, 0.1754, 0.3122, 0.1754, 0.3122, 0.1754, 0.3122, 0.1754, 0.3122, 0.1754, 0.3122, 0.1754, 0.3122, 0.1754, 0.3122, 0.1754, 0.3122, 0.1754, 0.3122, 0.1754, 0.3122, 0.1754, 0.3122, 0.1754, 0.3122, 0.1754, 0.3122, 0.1754, 0.3122, 0.1754, 0.3122, 0.1754, 0.3122, 0.1754, 0.3122, 0.1754, 0.3122, 0.1754, 0.3122, 0.1754, 0.3122, 0.1754, 0.3122, 0.1754, 0.3122, 0.1754, 0.3122, 0.1754, 0.3122, 0.1754, 0.3122, 0.1754, 0.3122, 0.1754, 0.3122, 0.1754, 0.3122, 0.1754, 0.3122, 0.1754, 0.3122, 0.1754, 0.3122, 0.1754, 0.3122, 0.1754, 0.3122, 0.1754, 0.3122, 0.1754, 0.3122, 0.1754, 0.3122, 0.627, 0.7905, 0.627, 0.7905, 0.627, 0.7905, 0.627, 0.7905, 0.627, 0.7905, 0.627, 0.7905, 0.627, 0.7905, 0.627, 0.7905, 0.627, 0.7905, 0.627, 0.7905, 0.627, 0.7905, 0.627, 0.7905, 0.627, 0.7905, 0.627, 0.7905, 0.627, 0.7905, 0.627, 0.7905, 0.627, 0.7905, 0.627, 0.7905, 0.627, 0.7905, 0.627, 0.7905, 0.627, 0.7905, 0.627, 0.7905, 0.627, 0.7905, 0.627, 0.7905, 0.627, 0.7905, 0.627, 0.7905, 0.627, 0.7905, 0.627, 0.7905, 0.627, 0.7905, 0.627, 0.7905, 0.627, 0.7905, 0.627, 0.7905, 0.627, 0.7905, 0.627, 0.7905, 0.627, 0.7905, 0.627, 0.7905, 0.627, 0.7905, 0.627, 0.7905, 0.627, 0.7905, 0.627, 0.7905, 0.627, 0.7905, 0.627, 0.7905, 0.627, 0.7905, 0.627, 0.7905, 0.627, 0.7905, 0.627, 0.7905, 0.627, 0.7905, 0.627, 0.7905, 0.627, 0.7905, 0.627, 0.7905, 0.627, 0.7905, 0.627, 0.7905, 0.627, 0.7905, 0.1754, 0.3122, 0.1754, 0.3122, 0.1754, 0.3122, 0.1754, 0.3122, 0.1754, 0.3122, 0.1754, 0.3122, 0.1754, 0.3122, 0.1754, 0.3122, 0.1754, 0.3122, 0.1754, 0.3122, 0.1754, 0.3122, 0.1754, 0.3122, 0.1754, 0.3122, 0.1754, 0.3122, 0.1754, 0.3122, 0.1754, 0.3122, 0.1754, 0.3122, 0.1754, 0.3122, 0.1754, 0.3122, 0.1754, 0.3122, 0.3713, 0.1767, 0.3713, 0.1767, 0.3713, 0.1767, 0.3713, 0.1767, 0.3713, 0.1767, 0.3713, 0.1767, 0.3713, 0.1767, 0.3713, 0.1767, 0.3713, 0.1767, 0.3713, 0.1767, 0.3713, 0.1767, 0.3713, 0.1767, 0.3713, 0.1767, 0.3713, 0.1767, 0.3713, 0.1767, 0.4357, 0.8814, 0.4357, 0.8814, 0.4357, 0.8814, 0.4357, 0.8814, 0.3713, 0.1767, 0.3713, 0.1767, 0.3713, 0.1767, 0.3713, 0.1767, 0.3713, 0.1767, 0.3713, 0.1767, 0.3713, 0.1767, 0.3713, 0.1767, 0.3713, 0.1767, 0.3713, 0.1767, 0.3713, 0.1767, 0.3713, 0.1767, 0.3713, 0.1767, 0.3713, 0.1767, 0.3713, 0.1767, 0.3713, 0.1767, 0.3713, 0.1767, 0.3713, 0.1767, 0.3713, 0.1767, 0.3713, 0.1767, 0.3713, 0.1767, 0.3713, 0.1767, 0.3713, 0.1767, 0.3713, 0.1767, 0.3713, 0.1767, 0.3713, 0.1767, 0.3713, 0.1767, 0.3713, 0.1767, 0.4357, 0.8814, 0.4357, 0.8814, 0.4357, 0.8814, 0.4357, 0.8814, 0.3713, 0.1767, 0.3713, 0.1767, 0.3713, 0.1767, 0.3713, 0.1767, 0.3713, 0.1767, 0.3713, 0.1767, 0.3713, 0.1767, 0.3713, 0.1767, 0.3713, 0.1767, 0.3713, 0.1767, 0.3713, 0.1767, 0.3713, 0.1767, 0.3713, 0.1767, 0.3713, 0.1767, 0.3713, 0.1767, 0.3713, 0.1767, 0.3713, 0.1767, 0.3713, 0.1767, 0.3713, 0.1767, 0.3713, 0.1767, 0.3713, 0.1767, 0.3713, 0.1767, 0.3713, 0.1767, 0.3713, 0.1767, 0.3713, 0.1767, 0.3713, 0.1767, 0.3713, 0.1767, 0.3713, 0.1767, 0.3713, 0.1767, 0.3713, 0.1767, 0.3713, 0.1767, 0.3713, 0.1767, 0.3713, 0.1767, 0.3713, 0.1767, 0.3713, 0.1767, 0.3713, 0.1767, 0.3713, 0.1767, 0.3713, 0.1767, 0.3713, 0.1767, 0.3713, 0.1767, 0.3713, 0.1767, 0.3713, 0.1767, 0.3713, 0.1767, 0.3713, 0.1767, 0.3713, 0.1767, 0.3713, 0.1767, 0.3713, 0.1767, 0.3713, 0.1767, 0.3713, 0.1767, 0.3713, 0.1767, 0.3713, 0.1767, 0.3713, 0.1767, 0.3713, 0.1767, 0.4357, 0.8814, 0.4357, 0.8814, 0.4357, 0.8814, 0.4357, 0.8814, 0.4357, 0.8814, 0.4357, 0.8814, 0.4357, 0.8814, 0.4357, 0.8814, 0.4357, 0.8814, 0.4357, 0.8814, 0.4357, 0.8814, 0.4357, 0.8814, 0.4357, 0.8814, 0.4357, 0.8814, 0.4357, 0.8814, 0.4357, 0.8814, 0.4357, 0.8814, 0.4357, 0.8814, 0.4357, 0.8814, 0.4357, 0.8814, 0.4357, 0.8814, 0.4357, 0.8814, 0.4357, 0.8814, 0.4357, 0.8814, 0.4357, 0.8814, 0.4357, 0.8814, 0.4357, 0.8814, 0.4357, 0.8814, 0.4357, 0.8814, 0.4357, 0.8814, 0.4357, 0.8814, 0.4357, 0.8814, 0.4357, 0.8814, 0.4357, 0.8814, 0.4357, 0.8814, 0.4357, 0.8814, 0.4357, 0.8814, 0.4357, 0.8814, 0.4357, 0.8814, 0.4357, 0.8814, 0.4357, 0.8814, 0.4357, 0.8814, 0.4357, 0.8814, 0.4357, 0.8814, 0.4357, 0.8814, 0.4357, 0.8814, 0.4357, 0.8814, 0.4357, 0.8814, 0.3713, 0.1767, 0.3713, 0.1767, 0.3713, 0.1767, 0.3713, 0.1767, 0.3713, 0.1767, 0.3713, 0.1767, 0.3713, 0.1767, 0.3713, 0.1767, 0.3713, 0.1767, 0.3713, 0.1767, 0.3713, 0.1767, 0.3713, 0.1767, 0.3713, 0.1767, 0.3713, 0.1767, 0.3713, 0.1767, 0.3713, 0.1767, 0.3713, 0.1767, 0.3713, 0.1767, 0.3713, 0.1767, 0.3713, 0.1767, 0.3713, 0.1767, 0.3713, 0.1767, 0.3713, 0.1767, 0.3713, 0.1767, 0.3713, 0.1767, 0.3713, 0.1767, 0.3713, 0.1767, 0.3713, 0.1767, 0.3713, 0.1767, 0.3713, 0.1767, 0.3713, 0.1767, 0.3713, 0.1767, 0.4879, 0.1965, 0.4879, 0.1965, 0.4879, 0.1965, 0.4879, 0.1965, 0.4357, 0.8814, 0.4357, 0.8814, 0.4357, 0.8814, 0.4357, 0.8814, 0.3713, 0.1767, 0.3713, 0.1767, 0.3713, 0.1767, 0.3713, 0.1767, 0.4357, 0.8814, 0.4357, 0.8814, 0.4357, 0.8814, 0.4357, 0.8814, 0.3713, 0.1767, 0.3713, 0.1767, 0.3713, 0.1767, 0.3713, 0.1767, 0.4357, 0.8814, 0.4357, 0.8814, 0.4357, 0.8814, 0.4357, 0.8814, 0.3713, 0.1767, 0.3713, 0.1767, 0.3713, 0.1767, 0.3713, 0.1767, 0.4357, 0.8814, 0.4357, 0.8814, 0.4357, 0.8814, 0.4357, 0.8814, 0.4357, 0.8814, 0.4357, 0.8814, 0.4357, 0.8814, 0.4357, 0.8814, 0.4357, 0.8814, 0.4357, 0.8814, 0.4357, 0.8814, 0.4357, 0.8814, 0.4357, 0.8814, 0.4357, 0.8814, 0.4357, 0.8814, 0.4357, 0.8814, 0.3713, 0.1767, 0.3713, 0.1767, 0.3713, 0.1767, 0.3713, 0.1767, 0.4357, 0.8814, 0.4357, 0.8814, 0.4357, 0.8814, 0.4357, 0.8814, 0.4357, 0.8814, 0.4357, 0.8814, 0.4357, 0.8814, 0.4357, 0.8814, 0.4357, 0.8814, 0.4357, 0.8814, 0.4357, 0.8814, 0.4357, 0.8814, 0.4357, 0.8814, 0.4357, 0.8814, 0.4357, 0.8814, 0.4357, 0.8814, 0.3713, 0.1767, 0.3713, 0.1767, 0.3713, 0.1767, 0.3713, 0.1767, 0.4357, 0.8814, 0.4357, 0.8814, 0.4357, 0.8814, 0.4357, 0.8814, 0.4357, 0.8814, 0.4357, 0.8814, 0.4357, 0.8814, 0.4357, 0.8814, 0.4357, 0.8814, 0.4357, 0.8814, 0.4357, 0.8814, 0.4357, 0.8814, 0.4357, 0.8814, 0.4357, 0.8814, 0.4357, 0.8814, 0.4357, 0.8814, 0.3713, 0.1767, 0.3713, 0.1767, 0.3713, 0.1767, 0.3713, 0.1767, 0.4879, 0.1965, 0.4879, 0.1965, 0.4879, 0.1965, 0.4879, 0.1965, 0.4357, 0.8814, 0.4357, 0.8814, 0.4357, 0.8814, 0.4357, 0.8814, 0.3713, 0.1767, 0.3713, 0.1767, 0.3713, 0.1767, 0.3713, 0.1767, 0.4357, 0.8814, 0.4357, 0.8814, 0.4357, 0.8814, 0.4357, 0.8814, 0.4879, 0.1965, 0.4879, 0.1965, 0.4879, 0.1965, 0.4879, 0.1965, 0.3713, 0.1767, 0.3713, 0.1767, 0.3713, 0.1767, 0.3713, 0.1767, 0.3713, 0.1767, 0.3713, 0.1767, 0.3713, 0.1767, 0.3713, 0.1767, 0.3713, 0.1767, 0.3713, 0.1767, 0.3713, 0.1767, 0.3713, 0.1767, 0.3713, 0.1767, 0.3713, 0.1767, 0.3713, 0.1767, 0.3713, 0.1767, 0.4357, 0.8814, 0.4357, 0.8814, 0.4357, 0.8814, 0.4357, 0.8814, 0.4357, 0.8814, 0.4357, 0.8814, 0.4357, 0.8814, 0.4357, 0.8814, 0.4357, 0.8814, 0.4357, 0.8814, 0.4357, 0.8814, 0.4357, 0.8814, 0.3713, 0.1767, 0.3713, 0.1767, 0.3713, 0.1767, 0.3713, 0.1767, 0.4357, 0.8814, 0.4357, 0.8814, 0.4357, 0.8814, 0.4357, 0.8814, 0.4879, 0.1965, 0.4879, 0.1965, 0.4879, 0.1965, 0.4879, 0.1965, 0.4357, 0.8814, 0.4357, 0.8814, 0.4357, 0.8814, 0.4357, 0.8814, 0.4879, 0.1965, 0.4879, 0.1965, 0.4879, 0.1965, 0.4879, 0.1965, 0.4879, 0.1965, 0.4879, 0.1965, 0.4879, 0.1965, 0.4879, 0.1965, 0.4357, 0.8814, 0.4357, 0.8814, 0.4357, 0.8814, 0.4357, 0.8814, 0.3764, 0.2299, 0.3764, 0.2299, 0.3764, 0.2299, 0.3764, 0.2299, 0.4357, 0.8814, 0.4357, 0.8814, 0.4357, 0.8814, 0.4357, 0.8814, 0.4879, 0.1965, 0.4879, 0.1965, 0.4879, 0.1965, 0.4879, 0.1965, 0.3764, 0.2299, 0.3764, 0.2299, 0.3764, 0.2299, 0.3764, 0.2299, 0.4879, 0.1965, 0.4879, 0.1965, 0.4879, 0.1965, 0.4879, 0.1965, 0.3764, 0.2299, 0.3764, 0.2299, 0.3764, 0.2299, 0.3764, 0.2299, 0.4879, 0.1965, 0.4879, 0.1965, 0.4879, 0.1965, 0.4879, 0.1965, 0.4357, 0.8814, 0.4357, 0.8814, 0.4357, 0.8814, 0.4357, 0.8814, 0.4357, 0.8814, 0.4357, 0.8814, 0.4357, 0.8814, 0.4357, 0.8814, 0.4879, 0.1965, 0.4879, 0.1965, 0.4879, 0.1965, 0.4879, 0.1965, 0.4357, 0.8814, 0.4357, 0.8814, 0.4357, 0.8814, 0.4357, 0.8814, 0.4357, 0.8814, 0.4357, 0.8814, 0.4357, 0.8814, 0.4357, 0.8814, 0.4357, 0.8814, 0.4357, 0.8814, 0.4357, 0.8814, 0.4357, 0.8814, 0.4879, 0.1965, 0.4879, 0.1965, 0.4879, 0.1965, 0.4879, 0.1965, 0.4879, 0.1965, 0.4879, 0.1965, 0.4879, 0.1965, 0.4879, 0.1965, 0.4879, 0.1965, 0.4879, 0.1965, 0.4879, 0.1965, 0.4879, 0.1965, 0.4879, 0.1965, 0.4879, 0.1965, 0.4879, 0.1965, 0.4879, 0.1965, 0.4879, 0.1965, 0.4879, 0.1965, 0.4879, 0.1965, 0.4879, 0.1965, 0.4879, 0.1965, 0.4879, 0.1965, 0.4879, 0.1965, 0.4879, 0.1965, 0.4879, 0.1965, 0.4879, 0.1965, 0.4879, 0.1965, 0.4879, 0.1965, 0.4879, 0.1965, 0.4879, 0.1965, 0.4879, 0.1965, 0.4879, 0.1965, 0.4879, 0.1965, 0.4879, 0.1965, 0.4879, 0.1965, 0.4879, 0.1965, 0.1754, 0.3122, 0.1754, 0.3122, 0.1754, 0.3122, 0.1754, 0.3122, 0.1754, 0.3122, 0.1754, 0.3122, 0.1754, 0.3122, 0.1754, 0.3122, 0.1754, 0.3122, 0.1754, 0.3122, 0.1754, 0.3122, 0.1754, 0.3122, 0.1754, 0.3122, 0.1754, 0.3122, 0.1754, 0.3122, 0.1754, 0.3122, 0.1754, 0.3122, 0.1754, 0.3122, 0.1754, 0.3122, 0.1754, 0.3122, 0.627, 0.7905, 0.627, 0.7905, 0.627, 0.7905, 0.627, 0.7905, 0.627, 0.7905, 0.627, 0.7905, 0.627, 0.7905, 0.627, 0.7905, 0.4357, 0.8814, 0.4357, 0.8814, 0.4357, 0.8814, 0.4357, 0.8814, 0.4357, 0.8814, 0.4357, 0.8814, 0.4357, 0.8814, 0.4357, 0.8814, 0.4879, 0.1965, 0.4879, 0.1965, 0.4879, 0.1965, 0.4879, 0.1965, 0.4357, 0.8814, 0.4357, 0.8814, 0.4357, 0.8814, 0.4357, 0.8814, 0.3764, 0.2299, 0.3764, 0.2299, 0.3764, 0.2299, 0.3764, 0.2299, 0.4879, 0.1965, 0.4879, 0.1965, 0.4879, 0.1965, 0.4879, 0.1965, 0.4357, 0.8814, 0.4357, 0.8814, 0.4357, 0.8814, 0.4357, 0.8814, 0.4357, 0.8814, 0.4357, 0.8814, 0.4357, 0.8814, 0.4357, 0.8814, 0.4357, 0.8814, 0.4357, 0.8814, 0.4357, 0.8814, 0.4357, 0.8814, 0.3713, 0.1767, 0.3713, 0.1767, 0.3713, 0.1767, 0.3713, 0.1767, 0.2097, 0.1654, 0.2097, 0.1654, 0.2097, 0.1654, 0.2097, 0.1654, 0.3713, 0.1767, 0.3713, 0.1767, 0.3713, 0.1767, 0.3713, 0.1767, 0.4357, 0.8814, 0.4357, 0.8814, 0.4357, 0.8814, 0.4357, 0.8814, 0.627, 0.7905, 0.627, 0.7905, 0.627, 0.7905, 0.627, 0.7905, 0.627, 0.7905, 0.627, 0.7905, 0.627, 0.7905, 0.627, 0.7905, 0.627, 0.7905, 0.627, 0.7905, 0.627, 0.7905, 0.627, 0.7905, 0.627, 0.7905, 0.627, 0.7905, 0.627, 0.7905, 0.627, 0.7905, 0.627, 0.7905, 0.627, 0.7905, 0.627, 0.7905, 0.627, 0.7905, 0.627, 0.7905, 0.627, 0.7905, 0.627, 0.7905, 0.627, 0.7905, 0.627, 0.7905, 0.627, 0.7905, 0.627, 0.7905, 0.627, 0.7905, 0.627, 0.7905, 0.627, 0.7905, 0.627, 0.7905, 0.627, 0.7905, 0.627, 0.7905, 0.627, 0.7905, 0.627, 0.7905, 0.627, 0.7905, 0.627, 0.7905, 0.627, 0.7905, 0.627, 0.7905, 0.627, 0.7905, 0.627, 0.7905, 0.627, 0.7905, 0.627, 0.7905, 0.627, 0.7905, 0.627, 0.7905, 0.627, 0.7905, 0.627, 0.7905, 0.627, 0.7905, 0.627, 0.7905, 0.627, 0.7905, 0.627, 0.7905, 0.627, 0.7905, 0.627, 0.7905, 0.627, 0.7905, 0.627, 0.7905, 0.627, 0.7905, 0.627, 0.7905, 0.627, 0.7905, 0.627, 0.7905, 0.627, 0.7905, 0.627, 0.7905, 0.627, 0.7905, 0.627, 0.7905, 0.627, 0.7905, 0.627, 0.7905, 0.3713, 0.1767, 0.3713, 0.1767, 0.3713, 0.1767, 0.3713, 0.1767, 0.3713, 0.1767, 0.3713, 0.1767, 0.3713, 0.1767, 0.3713, 0.1767, 0.4879, 0.1965, 0.4879, 0.1965, 0.4879, 0.1965, 0.4879, 0.1965, 0.4879, 0.1965, 0.4879, 0.1965, 0.4879, 0.1965, 0.4879, 0.1965, 0.1754, 0.3122, 0.1754, 0.3122, 0.1754, 0.3122, 0.1754, 0.3122, 0.4879, 0.1965, 0.4879, 0.1965, 0.4879, 0.1965, 0.4879, 0.1965, 0.1754, 0.3122, 0.1754, 0.3122, 0.1754, 0.3122, 0.1754, 0.3122, 0.4879, 0.1965, 0.4879, 0.1965, 0.4879, 0.1965, 0.4879, 0.1965, 0.4879, 0.1965, 0.4879, 0.1965, 0.4879, 0.1965, 0.4879, 0.1965, 0.4879, 0.1965, 0.4879, 0.1965, 0.4879, 0.1965, 0.4879, 0.1965, 0.4357, 0.8814, 0.4357, 0.8814, 0.4357, 0.8814, 0.4357, 0.8814, 0.1754, 0.3122, 0.1754, 0.3122, 0.1754, 0.3122, 0.1754, 0.3122, 0.627, 0.7905, 0.627, 0.7905, 0.627, 0.7905, 0.627, 0.7905, 0.627, 0.7905, 0.627, 0.7905, 0.627, 0.7905, 0.627, 0.7905, 0.627, 0.7905, 0.627, 0.7905, 0.627, 0.7905, 0.3012, 0.2468, 0.3012, 0.2468, 0.3012, 0.2468, 0.3012, 0.2468, 0.3012, 0.2468, 0.3012, 0.2468, 0.3012, 0.2468, 0.3012, 0.2468, 0.4879, 0.1965, 0.4879, 0.1965, 0.4879, 0.1965, 0.4879, 0.1965, 0.3713, 0.1767, 0.3713, 0.1767, 0.3713, 0.1767, 0.3713, 0.1767, 0.4879, 0.1965, 0.4879, 0.1965, 0.4879, 0.1965, 0.4879, 0.1965, 0.627, 0.7905, 0.627, 0.7905, 0.627, 0.7905, 0.627, 0.7905, 0.1754, 0.3122, 0.1754, 0.3122, 0.1754, 0.3122, 0.1754, 0.3122, 0.3012, 0.2468, 0.3012, 0.2468, 0.3012, 0.2468, 0.3012, 0.2468, 0.3012, 0.2468, 0.3012, 0.2468, 0.3012, 0.2468, 0.3012, 0.2468, 0.3012, 0.2468, 0.3012, 0.2468, 0.3012, 0.2468, 0.3012, 0.2468, 0.3012, 0.2468, 0.3012, 0.2468, 0.3012, 0.2468, 0.3012, 0.2468, 0.3012, 0.2468, 0.3012, 0.2468, 0.3012, 0.2468, 0.3012, 0.2468, 0.4357, 0.8814, 0.4357, 0.8814, 0.4357, 0.8814, 0.4357, 0.8814, 0.3012, 0.2468, 0.3012, 0.2468, 0.3012, 0.2468, 0.3012, 0.2468, 0.3012, 0.2468, 0.3012, 0.2468, 0.3012, 0.2468, 0.3012, 0.2468, 0.4624, 0.2592, 0.4624, 0.2592, 0.4624, 0.2592, 0.4624, 0.2592, 0.3012, 0.2468, 0.3012, 0.2468, 0.3012, 0.2468, 0.3012, 0.2468, 0.4624, 0.2592, 0.4624, 0.2592, 0.4624, 0.2592, 0.4624, 0.2592, 0.3012, 0.2468, 0.3012, 0.2468, 0.3012, 0.2468, 0.3012, 0.2468, 0.3012, 0.2468, 0.4624, 0.2592, 0.4624, 0.2592, 0.4624, 0.2592, 0.4624, 0.2592, 0.3012, 0.2468, 0.3012, 0.2468, 0.3012, 0.2468, 0.3012, 0.2468, 0.4624, 0.2592, 0.4624, 0.2592, 0.4624, 0.2592, 0.4624, 0.2592, 0.3012, 0.2468, 0.3012, 0.2468, 0.3012, 0.2468, 0.3012, 0.2468, 0.3012, 0.2468, 0.3012, 0.2468, 0.3012, 0.2468, 0.3012, 0.2468, 0.3012, 0.2468, 0.3012, 0.2468, 0.3012, 0.2468, 0.3012, 0.2468, 0.3012, 0.2468, 0.3012, 0.2468, 0.3012, 0.2468, 0.3012, 0.2468, 0.3012, 0.2468, 0.3012, 0.2468, 0.3012, 0.2468, 0.3012, 0.2468, 0.3012, 0.2468, 0.3012, 0.2468, 0.3012, 0.2468, 0.3012, 0.2468, 0.3012, 0.2468, 0.3012, 0.2468, 0.3012, 0.2468, 0.3012, 0.2468, 0.3012, 0.2468, 0.3012, 0.2468, 0.3012, 0.2468, 0.3012, 0.2468, 0.3012, 0.2468, 0.3012, 0.2468, 0.3012, 0.2468, 0.3012, 0.2468, 0.3012, 0.2468, 0.3012, 0.2468, 0.3012, 0.2468, 0.3012, 0.2468, 0.3012, 0.2468, 0.3012, 0.2468, 0.3012, 0.2468, 0.3012, 0.2468, 0.627, 0.7905, 0.627, 0.7905, 0.627, 0.7905, 0.627, 0.7905, 0.1754, 0.3122, 0.1754, 0.3122, 0.1754, 0.3122, 0.1754, 0.3122, 0.1754, 0.3122, 0.1754, 0.3122, 0.1754, 0.3122, 0.1754, 0.3122, 0.1754, 0.3122, 0.1754, 0.3122, 0.1754, 0.3122, 0.1754, 0.3122, 0.1754, 0.3122, 0.1754, 0.3122, 0.1754, 0.3122, 0.1754, 0.3122, 0.627, 0.7905, 0.627, 0.7905, 0.627, 0.7905, 0.627, 0.7905, 0.1754, 0.3122, 0.1754, 0.3122, 0.1754, 0.3122, 0.627, 0.7905, 0.627, 0.7905, 0.627, 0.7905, 0.627, 0.7905, 0.627, 0.7905, 0.627, 0.7905, 0.627, 0.7905, 0.627, 0.7905, 0.1754, 0.3122, 0.1754, 0.3122, 0.1754, 0.3122, 0.1754, 0.3122, 0.1754, 0.3122, 0.1754, 0.3122, 0.1754, 0.3122, 0.1754, 0.3122, 0.1754, 0.3122, 0.1754, 0.3122, 0.1754, 0.3122, 0.1754, 0.3122, 0.1754, 0.3122, 0.1754, 0.3122, 0.1754, 0.3122, 0.1754, 0.3122, 0.1754, 0.3122, 0.1754, 0.3122, 0.1754, 0.3122, 0.1754, 0.3122, 0.1754, 0.3122, 0.1754, 0.3122, 0.1754, 0.3122, 0.1754, 0.3122, 0.1754, 0.3122, 0.1754, 0.3122, 0.1754, 0.3122, 0.1754, 0.3122, 0.1754, 0.3122, 0.1754, 0.3122, 0.1754, 0.3122, 0.1754, 0.3122, 0.4357, 0.8814, 0.4357, 0.8814, 0.4357, 0.8814, 0.4357, 0.8814, 0.3764, 0.2299, 0.3764, 0.2299, 0.3764, 0.2299, 0.3764, 0.2299, 0.3764, 0.2299, 0.3764, 0.2299, 0.3764, 0.2299, 0.3764, 0.2299, 0.4357, 0.8814, 0.4357, 0.8814, 0.4357, 0.8814, 0.4357, 0.8814, 0.4357, 0.8814, 0.4357, 0.8814, 0.4357, 0.8814, 0.4357, 0.8814, 0.4357, 0.8814, 0.4357, 0.8814, 0.4357, 0.8814, 0.4357, 0.8814, 0.4357, 0.8814, 0.4357, 0.8814, 0.4357, 0.8814, 0.4357, 0.8814, 0.3655, 0.3553, 0.3655, 0.3553, 0.3655, 0.3553, 0.3655, 0.3553, 0.3655, 0.3553, 0.3655, 0.3553, 0.3655, 0.3553, 0.3655, 0.3553, 0.3655, 0.3553, 0.3655, 0.3553, 0.3655, 0.3553, 0.3655, 0.3553, 0.3655, 0.3553, 0.3655, 0.3553, 0.3655, 0.3553, 0.3655, 0.3553, 0.3655, 0.3553, 0.3655, 0.3553, 0.3655, 0.3553, 0.3655, 0.3553, 0.3655, 0.3553, 0.3655, 0.3553, 0.3655, 0.3553, 0.3655, 0.3553, 0.3655, 0.3553, 0.3655, 0.3553, 0.3655, 0.3553, 0.3655, 0.3553, 0.3655, 0.3553, 0.3655, 0.3553, 0.3655, 0.3553, 0.3655, 0.3553, 0.3655, 0.3553, 0.3655, 0.3553, 0.3655, 0.3553, 0.3655, 0.3553, 0.4357, 0.8814, 0.4357, 0.8814, 0.4357, 0.8814, 0.4357, 0.8814, 0.4357, 0.8814, 0.4357, 0.8814, 0.4357, 0.8814, 0.4357, 0.8814, 0.4357, 0.8814, 0.4357, 0.8814, 0.4357, 0.8814, 0.4357, 0.8814, 0.4357, 0.8814, 0.4357, 0.8814, 0.4357, 0.8814, 0.4357, 0.8814, 0.4357, 0.8814, 0.4357, 0.8814, 0.4357, 0.8814, 0.4357, 0.8814, 0.4357, 0.8814, 0.4357, 0.8814, 0.4357, 0.8814, 0.4357, 0.8814, 0.4357, 0.8814, 0.4357, 0.8814, 0.4357, 0.8814, 0.4357, 0.8814, 0.4357, 0.8814, 0.4357, 0.8814, 0.4357, 0.8814, 0.4357, 0.8814, 0.3713, 0.1767, 0.3713, 0.1767, 0.3713, 0.1767, 0.3713, 0.1767, 0.3713, 0.1767, 0.3713, 0.1767, 0.3713, 0.1767, 0.3713, 0.1767, 0.3713, 0.1767, 0.3713, 0.1767, 0.3713, 0.1767, 0.3713, 0.1767, 0.3713, 0.1767, 0.3713, 0.1767, 0.3713, 0.1767, 0.3713, 0.1767, 0.3713, 0.1767, 0.3713, 0.1767, 0.3713, 0.1767, 0.3713, 0.1767, 0.3713, 0.1767, 0.3713, 0.1767, 0.3713, 0.1767, 0.3713, 0.1767, 0.3713, 0.1767, 0.3713, 0.1767, 0.3713, 0.1767, 0.3713, 0.1767, 0.3713, 0.1767, 0.3713, 0.1767, 0.3713, 0.1767, 0.3713, 0.1767, 0.3713, 0.1767, 0.3713, 0.1767, 0.3713, 0.1767, 0.3713, 0.1767, 0.3713, 0.1767, 0.3713, 0.1767, 0.3713, 0.1767, 0.3713, 0.1767, 0.3713, 0.1767, 0.3713, 0.1767, 0.3713, 0.1767, 0.3713, 0.1767, 0.3713, 0.1767, 0.3713, 0.1767, 0.3713, 0.1767, 0.3713, 0.1767, 0.2137, 0.1533, 0.2137, 0.1533, 0.2137, 0.1533, 0.2137, 0.1533, 0.2097, 0.1654, 0.2097, 0.1654, 0.2097, 0.1654, 0.2097, 0.1654, 0.2097, 0.1654, 0.2097, 0.1654, 0.2097, 0.1654, 0.2097, 0.1654, 0.2097, 0.1654, 0.2097, 0.1654, 0.2097, 0.1654, 0.2097, 0.1654, 0.3764, 0.2299, 0.3764, 0.2299, 0.3764, 0.2299, 0.3764, 0.2299, 0.3764, 0.2299, 0.3764, 0.2299, 0.3764, 0.2299, 0.3764, 0.2299, 0.3764, 0.2299, 0.3764, 0.2299, 0.3764, 0.2299, 0.3764, 0.2299, 0.3764, 0.2299, 0.3764, 0.2299, 0.3764, 0.2299, 0.3764, 0.2299, 0.3764, 0.2299, 0.3764, 0.2299, 0.3764, 0.2299, 0.3764, 0.2299, 0.3764, 0.2299, 0.3764, 0.2299, 0.3764, 0.2299, 0.3764, 0.2299, 0.3764, 0.2299, 0.3764, 0.2299, 0.3764, 0.2299, 0.3764, 0.2299, 0.3764, 0.2299, 0.3764, 0.2299, 0.3764, 0.2299, 0.3764, 0.2299, 0.3764, 0.2299, 0.3764, 0.2299, 0.3764, 0.2299, 0.3764, 0.2299, 0.3764, 0.2299, 0.3764, 0.2299, 0.3764, 0.2299, 0.3764, 0.2299, 0.3764, 0.2299, 0.3764, 0.2299, 0.3764, 0.2299, 0.3764, 0.2299, 0.3764, 0.2299, 0.3764, 0.2299, 0.3764, 0.2299, 0.3764, 0.2299, 0.3764, 0.2299, 0.3764, 0.2299, 0.3764, 0.2299, 0.3764, 0.2299, 0.3764, 0.2299, 0.3764, 0.2299, 0.3764, 0.2299, 0.3764, 0.2299, 0.3764, 0.2299, 0.3764, 0.2299, 0.3764, 0.2299, 0.3764, 0.2299, 0.1718, 0.2142, 0.1718, 0.2142, 0.1718, 0.2142, 0.1718, 0.2142, 0.1557, 0.2168, 0.1557, 0.2168, 0.1557, 0.2168, 0.1557, 0.2168, 0.1557, 0.2168, 0.1557, 0.2168, 0.1557, 0.2168, 0.1557, 0.2168, 0.1557, 0.2168, 0.1557, 0.2168, 0.1557, 0.2168, 0.1557, 0.2168, 0.1557, 0.2168, 0.1557, 0.2168, 0.1557, 0.2168, 0.1557, 0.2168, 0.2547, 0.1763, 0.2547, 0.1763, 0.2547, 0.1763, 0.2547, 0.1763, 0.2547, 0.1763, 0.2547, 0.1763, 0.2547, 0.1763, 0.2547, 0.1763, 0.2547, 0.1763, 0.2547, 0.1763, 0.2547, 0.1763, 0.2547, 0.1763, 0.2547, 0.1763, 0.2547, 0.1763, 0.2547, 0.1763, 0.2547, 0.1763, 0.2547, 0.1763, 0.2547, 0.1763, 0.2547, 0.1763, 0.2547, 0.1763, 0.1718, 0.2142, 0.1718, 0.2142, 0.1718, 0.2142, 0.1718, 0.2142, 0.627, 0.7905, 0.627, 0.7905, 0.627, 0.7905, 0.627, 0.7905, 0.627, 0.7905, 0.627, 0.7905, 0.627, 0.7905, 0.627, 0.7905, 0.627, 0.7905, 0.627, 0.7905, 0.627, 0.7905, 0.627, 0.7905, 0.1895, 0.169, 0.1895, 0.169, 0.1895, 0.169, 0.1895, 0.169, 0.1895, 0.169, 0.1895, 0.169, 0.1895, 0.169, 0.1895, 0.169, 0.1557, 0.2168, 0.1557, 0.2168, 0.1557, 0.2168, 0.1557, 0.2168, 0.1557, 0.2168, 0.1557, 0.2168, 0.1557, 0.2168, 0.1557, 0.2168, 0.1895, 0.169, 0.1895, 0.169, 0.1895, 0.169, 0.1895, 0.169, 0.1557, 0.2168, 0.1557, 0.2168, 0.1557, 0.2168, 0.1557, 0.2168, 0.1718, 0.2142, 0.1718, 0.2142, 0.1718, 0.2142, 0.1718, 0.2142, 0.3713, 0.1767, 0.3713, 0.1767, 0.3713, 0.1767, 0.3713, 0.1767, 0.3713, 0.1767, 0.3713, 0.1767, 0.3713, 0.1767, 0.3713, 0.1767, 0.3713, 0.1767, 0.3713, 0.1767, 0.3713, 0.1767, 0.3713, 0.1767, 0.3713, 0.1767, 0.3713, 0.1767, 0.3713, 0.1767, 0.3713, 0.1767, 0.3713, 0.1767, 0.3713, 0.1767, 0.3713, 0.1767, 0.3713, 0.1767, 0.1895, 0.169, 0.1895, 0.169, 0.1895, 0.169, 0.1895, 0.169, 0.1895, 0.169, 0.1895, 0.169, 0.1895, 0.169, 0.1895, 0.169, 0.3906, 0.1549, 0.3906, 0.1549, 0.3906, 0.1549, 0.3906, 0.1549, 0.1895, 0.169, 0.1895, 0.169, 0.1895, 0.169, 0.1895, 0.169, 0.1895, 0.169, 0.1895, 0.169, 0.1895, 0.169, 0.1895, 0.169, 0.1895, 0.169, 0.1895, 0.169, 0.1895, 0.169, 0.1895, 0.169, 0.1895, 0.169, 0.1895, 0.169, 0.1895, 0.169, 0.1895, 0.169, 0.1718, 0.2142, 0.1718, 0.2142, 0.1718, 0.2142, 0.1718, 0.2142, 0.1895, 0.169, 0.1895, 0.169, 0.1895, 0.169, 0.1895, 0.169, 0.1895, 0.169, 0.1895, 0.169, 0.1895, 0.169, 0.1895, 0.169, 0.1895, 0.169, 0.1895, 0.169, 0.1895, 0.169, 0.1895, 0.169, 0.3906, 0.1549, 0.3906, 0.1549, 0.3906, 0.1549, 0.3906, 0.1549, 0.1895, 0.169, 0.1895, 0.169, 0.1895, 0.169, 0.1895, 0.169, 0.1895, 0.169, 0.1895, 0.169, 0.1895, 0.169, 0.1895, 0.169, 0.1735, 0.1632, 0.1735, 0.1632, 0.1735, 0.1632, 0.1735, 0.1632, 0.1895, 0.169, 0.1895, 0.169, 0.1895, 0.169, 0.1895, 0.169, 0.1895, 0.169, 0.1895, 0.169, 0.1895, 0.169, 0.1895, 0.169, 0.1895, 0.169, 0.1895, 0.169, 0.1895, 0.169, 0.1895, 0.169, 0.1895, 0.169, 0.1895, 0.169, 0.1895, 0.169, 0.1895, 0.169, 0.3906, 0.1549, 0.3906, 0.1549, 0.3906, 0.1549, 0.3906, 0.1549, 0.1895, 0.169, 0.1895, 0.169, 0.1895, 0.169, 0.1895, 0.169, 0.1895, 0.169, 0.1895, 0.169, 0.1895, 0.169, 0.1895, 0.169, 0.1895, 0.169, 0.1895, 0.169, 0.1895, 0.169, 0.1895, 0.169, 0.2274, 0.2226, 0.2274, 0.2226, 0.2274, 0.2226, 0.3012, 0.2468, 0.3012, 0.2468, 0.3012, 0.2468, 0.3012, 0.2468, 0.3012, 0.2468, 0.3012, 0.2468, 0.3012, 0.2468, 0.3012, 0.2468, 0.3012, 0.2468, 0.3012, 0.2468, 0.3012, 0.2468, 0.3012, 0.2468, 0.3012, 0.2468, 0.3012, 0.2468, 0.3012, 0.2468, 0.3012, 0.2468, 0.4624, 0.2592, 0.4624, 0.2592, 0.4624, 0.2592, 0.4624, 0.2592, 0.1718, 0.2142, 0.1718, 0.2142, 0.1718, 0.2142, 0.1718, 0.2142, 0.1878, 0.2117, 0.1878, 0.2117, 0.1878, 0.2117, 0.1878, 0.2117, 0.1718, 0.2142, 0.1718, 0.2142, 0.1718, 0.2142, 0.1718, 0.2142, 0.1718, 0.2142, 0.1718, 0.2142, 0.1718, 0.2142, 0.1718, 0.2142, 0.1557, 0.2168, 0.1557, 0.2168, 0.1557, 0.2168, 0.1557, 0.2168, 0.1557, 0.2168, 0.1557, 0.2168, 0.1557, 0.2168, 0.1557, 0.2168, 0.1557, 0.2168, 0.1557, 0.2168, 0.1557, 0.2168, 0.1557, 0.2168, 0.1718, 0.2142, 0.1718, 0.2142, 0.1718, 0.2142, 0.1718, 0.2142])
me_cubo.use_remesh_preserve_volume = False
me_cubo.use_remesh_preserve_attributes = False
me_cubo.use_mirror_vertex_groups = False
me_cubo.update()
arm_metarig = bpy.data.armatures.new('metarig')  # bones are not reproduced

# ---- objects
ob_metarig = bpy.data.objects.new('metarig', arm_metarig)
ob_holster = bpy.data.objects.new('holster', me_cubo_001)
ob_character = bpy.data.objects.new('character', me_cubo)

# ---- transforms, parenting, visibility, modifiers, constraints
ob_metarig.location = (0.0, 0.0, 0.0)
ob_metarig.rotation_euler = (1.571, -0.0, 0.0)
ob_metarig.scale = (1.0, 1.0, 1.0)
ob_metarig.show_in_front = True
ob_metarig.lineart.crease_threshold = 0.0
ob_holster.parent = ob_metarig
ob_holster.matrix_parent_inverse = Matrix(((1.0, 0.0, 0.0, 0.0), (0.0, -1.629e-07, 1.0, 0.0), (0.0, -1.0, -1.629e-07, 0.0), (0.0, 0.0, 0.0, 1.0)))
ob_holster.location = (0.0, 0.0, 0.0)
ob_holster.lineart.crease_threshold = 0.0
_vg = ob_holster.vertex_groups.new(name='pieDer')
_vg = ob_holster.vertex_groups.new(name='hips')
for _i, _w in zip([0, 1, 2, 4, 5, 6, 7, 8, 9, 10, 11, 12, 13, 14, 15, 16, 17, 18, 19, 20, 21, 22, 23, 24, 25, 26, 27, 28, 29, 30, 31, 32, 34, 35, 36, 37, 38, 39, 40, 42, 43, 44, 45, 46, 47, 48, 49, 50, 51, 52, 53, 54, 55], [0.6334, 0.1093, 0.03386, 0.2886, 0.05072, 0.04158, 0.005494, 0.108, 0.667, 0.2561, 0.06267, 0.2401, 0.7771, 0.7179, 0.1487, 0.1985, 0.1221, 0.3998, 0.1218, 0.1821, 0.8158, 0.1874, 0.1186, 0.1265, 0.6337, 0.3351, 0.1091, 0.6392, 0.7874, 0.2437, 0.1026, 0.8225, 0.02665, 0.04708, 0.2391, 0.2701, 0.05853, 0.1848, 0.03149, 0.1037, 0.6596, 0.72, 0.1433, 0.119, 0.1959, 0.1181, 0.3161, 0.3884, 0.1085, 0.1822, 0.1161, 0.1239, 0.6362]): _vg.add([_i], _w, 'REPLACE')
_vg = ob_holster.vertex_groups.new(name='spine')
for _i, _w in zip([0, 1, 5, 8, 9, 11, 12, 13, 14, 15, 16, 17, 18, 19, 20, 21, 22, 23, 24, 25, 26, 27, 28, 29, 30, 31, 32, 35, 38, 39, 42, 44, 45, 46, 47, 48, 49, 50, 51, 52, 53, 54, 55], [0.01858, 0.08452, 0.02047, 0.08203, 0.0002033, 0.03935, 0.1635, 0.05813, 0.1123, 0.2893, 0.3315, 0.3437, 0.2593, 0.329, 0.1448, 0.04113, 0.2469, 0.2727, 0.2488, 0.1159, 0.2039, 0.2753, 0.01184, 0.05383, 0.1587, 0.07912, 0.03757, 0.01673, 0.03281, 0.1464, 0.07838, 0.1103, 0.2962, 0.3434, 0.3312, 0.3332, 0.2113, 0.2629, 0.2774, 0.2506, 0.2754, 0.2543, 0.1172]): _vg.add([_i], _w, 'REPLACE')
_vg = ob_holster.vertex_groups.new(name='chest')
_vg = ob_holster.vertex_groups.new(name='neck')
_vg = ob_holster.vertex_groups.new(name='head')
_vg = ob_holster.vertex_groups.new(name='shoulder.L')
_vg = ob_holster.vertex_groups.new(name='upper_arm.L')
_vg = ob_holster.vertex_groups.new(name='forearm.L')
_vg = ob_holster.vertex_groups.new(name='hand.L')
_vg = ob_holster.vertex_groups.new(name='palm.01.L')
_vg = ob_holster.vertex_groups.new(name='f_index.01.L')
_vg = ob_holster.vertex_groups.new(name='f_index.02.L')
_vg = ob_holster.vertex_groups.new(name='thumb.01.L')
_vg = ob_holster.vertex_groups.new(name='thumb.02.L')
_vg = ob_holster.vertex_groups.new(name='thumb.03.L')
_vg = ob_holster.vertex_groups.new(name='palm.02.L')
_vg = ob_holster.vertex_groups.new(name='f_middle.01.L')
_vg = ob_holster.vertex_groups.new(name='f_middle.02.L')
_vg = ob_holster.vertex_groups.new(name='palm.03.L')
_vg = ob_holster.vertex_groups.new(name='f_ring.01.L')
_vg = ob_holster.vertex_groups.new(name='f_ring.02.L')
_vg = ob_holster.vertex_groups.new(name='palm.04.L')
_vg = ob_holster.vertex_groups.new(name='f_pinky.01.L')
_vg = ob_holster.vertex_groups.new(name='f_pinky.02.L')
_vg = ob_holster.vertex_groups.new(name='shoulder.R')
_vg = ob_holster.vertex_groups.new(name='upper_arm.R')
_vg = ob_holster.vertex_groups.new(name='forearm.R')
_vg = ob_holster.vertex_groups.new(name='hand.R')
_vg = ob_holster.vertex_groups.new(name='palm.01.R')
_vg = ob_holster.vertex_groups.new(name='f_index.01.R')
_vg = ob_holster.vertex_groups.new(name='f_index.02.R')
_vg = ob_holster.vertex_groups.new(name='thumb.01.R')
_vg = ob_holster.vertex_groups.new(name='thumb.02.R')
_vg = ob_holster.vertex_groups.new(name='thumb.03.R')
_vg = ob_holster.vertex_groups.new(name='palm.02.R')
_vg = ob_holster.vertex_groups.new(name='f_middle.01.R')
_vg = ob_holster.vertex_groups.new(name='f_middle.02.R')
_vg = ob_holster.vertex_groups.new(name='palm.03.R')
_vg = ob_holster.vertex_groups.new(name='f_ring.01.R')
_vg = ob_holster.vertex_groups.new(name='f_ring.02.R')
_vg = ob_holster.vertex_groups.new(name='palm.04.R')
_vg = ob_holster.vertex_groups.new(name='f_pinky.01.R')
_vg = ob_holster.vertex_groups.new(name='f_pinky.02.R')
_vg = ob_holster.vertex_groups.new(name='thigh.L')
for _i, _w in zip([1, 5, 8, 11, 12, 13, 14, 15, 16, 17, 18, 19, 20, 21, 22, 23, 24, 25, 26, 27, 29, 30, 31, 32, 35, 38, 39, 42, 44, 45, 46, 47, 48, 49, 50, 51, 52, 53, 54, 55], [0.1334, 0.05958, 0.149, 0.07838, 0.2588, 0.04313, 0.1214, 0.3647, 0.4334, 0.4616, 0.3071, 0.4223, 0.2964, 0.05947, 0.5307, 0.5472, 0.4441, 0.2074, 0.429, 0.5156, 0.04155, 0.2561, 0.1268, 0.05526, 0.05667, 0.07201, 0.2998, 0.1398, 0.1238, 0.3709, 0.4657, 0.4374, 0.4294, 0.4414, 0.3153, 0.5156, 0.5329, 0.5467, 0.4509, 0.2049]): _vg.add([_i], _w, 'REPLACE')
_vg = ob_holster.vertex_groups.new(name='shin.L')
_vg = ob_holster.vertex_groups.new(name='foot.L')
_vg = ob_holster.vertex_groups.new(name='toe.L')
_vg = ob_holster.vertex_groups.new(name='heel.L')
_vg = ob_holster.vertex_groups.new(name='heel.02.L')
_vg = ob_holster.vertex_groups.new(name='thigh.R')
for _i, _w in zip([0, 1, 2, 3, 4, 5, 6, 7, 8, 9, 10, 11, 12, 13, 14, 15, 16, 17, 18, 19, 20, 21, 22, 23, 24, 25, 26, 27, 28, 29, 30, 31, 32, 33, 34, 35, 36, 37, 38, 39, 40, 41, 42, 43, 44, 45, 46, 47, 48, 49, 50, 51, 52, 53, 54, 55, 56, 57, 58, 59, 60, 61, 62, 63], [0.3116, 0.6728, 0.9498, 0.9635, 0.6867, 0.8545, 0.9445, 0.9367, 0.661, 0.2855, 0.7235, 0.8143, 0.3376, 0.1182, 0.04682, 0.1972, 0.02314, 0.07258, 0.01751, 0.1269, 0.3767, 0.07916, 0.01987, 0.06149, 0.1806, 0.03618, 0.01416, 0.09989, 0.3102, 0.1129, 0.3414, 0.6915, 0.07849, 0.9651, 0.954, 0.8614, 0.7415, 0.707, 0.828, 0.369, 0.9505, 0.9441, 0.6781, 0.2949, 0.04193, 0.1897, 0.07188, 0.02105, 0.1194, 0.0123, 0.01668, 0.09849, 0.01856, 0.06179, 0.1709, 0.03335, 0.9762, 0.9753, 0.9691, 0.9652, 0.988, 0.989, 0.9894, 0.9907]): _vg.add([_i], _w, 'REPLACE')
_vg = ob_holster.vertex_groups.new(name='shin.R')
_vg = ob_holster.vertex_groups.new(name='foot.R')
_vg = ob_holster.vertex_groups.new(name='toe.R')
_vg = ob_holster.vertex_groups.new(name='heel.R')
_vg = ob_holster.vertex_groups.new(name='heel.02.R')
_vg = ob_holster.vertex_groups.new(name='f_index.03.L')
_vg = ob_holster.vertex_groups.new(name='f_middle.03.L')
_vg = ob_holster.vertex_groups.new(name='f_ring.03.L')
_vg = ob_holster.vertex_groups.new(name='f_pinky.03.L')
_vg = ob_holster.vertex_groups.new(name='f_index.03.R')
_vg = ob_holster.vertex_groups.new(name='f_middle.03.R')
_vg = ob_holster.vertex_groups.new(name='f_ring.03.R')
_vg = ob_holster.vertex_groups.new(name='f_pinky.03.R')
_m = ob_holster.modifiers.new('Esqueleto', 'ARMATURE')
_m = ob_holster.modifiers.new('Esqueleto.001', 'ARMATURE')
_m = ob_holster.modifiers.new('Esqueleto.002', 'ARMATURE')
_m.object = ob_metarig
ob_character.parent = ob_metarig
ob_character.matrix_parent_inverse = Matrix(((1.0, 0.0, 0.0, 0.0), (0.0, -1.629e-07, 1.0, 0.0), (0.0, -1.0, -1.629e-07, 0.0), (0.0, 0.0, 0.0, 1.0)))
ob_character.location = (0.0, 0.0, 0.0)
ob_character.lineart.crease_threshold = 0.0
_vg = ob_character.vertex_groups.new(name='pieDer')
_vg.add([175, 176, 177, 178, 179, 180, 181, 182, 183, 184, 185, 186, 187, 188, 189, 190, 191, 192, 193, 194, 195, 196, 197, 198, 199, 200, 201, 202, 203, 204, 408, 409, 410, 411, 412, 413, 414, 415, 416, 417, 418, 419, 420, 421, 422, 423, 424, 425, 480, 481, 482, 483], 1.0, 'REPLACE')
_vg = ob_character.vertex_groups.new(name='hips')
for _i, _w in zip([205, 206, 214, 222, 237, 238, 252, 253, 254, 261, 262, 269, 270, 271, 272, 273, 274, 275, 280, 281, 282, 283, 284, 285, 286, 287, 288, 289, 290, 293, 294, 296, 297, 300, 301, 302, 304, 315, 317, 318, 319, 320, 378, 379, 380, 381, 382, 383, 384, 385, 386, 387, 388, 389, 390, 391, 392, 393, 394, 395, 396, 397, 398, 399, 426, 427, 428, 429, 430, 431, 432, 433, 434, 435, 436, 437, 438, 439, 440, 441], [0.1976, 0.4804, 0.5231, 0.09957, 0.007791, 0.01677, 0.06384, 0.2517, 0.05837, 0.4395, 0.01799, 0.1448, 0.3718, 0.7972, 0.6605, 0.1705, 0.07362, 0.05596, 0.4753, 0.2294, 0.09906, 0.2673, 0.02172, 0.5384, 0.06972, 0.08086, 0.00466, 0.5171, 0.07495, 0.5027, 0.09532, 0.006941, 0.5253, 0.194, 0.09322, 0.005966, 0.5396, 0.02357, 0.09984, 0.0003534, 0.5228, 0.07845, 0.369, 0.1878, 0.2703, 0.3813, 0.3368, 0.2394, 0.2415, 0.3815, 0.4486, 0.3936, 0.3936, 0.408, 0.4007, 0.4245, 0.4466, 0.4363, 0.4116, 0.4016, 0.4058, 0.4383, 0.4252, 0.4325, 0.4964, 0.472, 0.5107, 0.2756, 0.3746, 0.5136, 0.5263, 0.2855, 0.5164, 0.3938, 0.3494, 0.2497, 0.525, 0.188, 0.2618, 0.3938]): _vg.add([_i], _w, 'REPLACE')
_vg = ob_character.vertex_groups.new(name='spine')
for _i, _w in zip([237, 253, 270, 271, 272, 273, 274, 275, 276, 278, 279, 280, 281, 282, 284, 285, 286, 287, 288, 289, 290, 291, 292, 293, 294, 296, 297, 298, 300, 301, 302, 304, 305, 317, 318, 319, 320, 378, 379, 380, 381, 382, 383, 384, 385, 386, 387, 388, 389, 390, 391, 392, 393, 394, 395, 396, 397, 398, 399, 426, 427, 428, 429, 430, 431, 432, 433, 434, 435, 436, 437, 438, 439, 440, 441], [0.01822, 0.01001, 0.1246, 0.08379, 0.06879, 0.09218, 0.3979, 0.1034, 0.07458, 0.1093, 0.01033, 0.2827, 0.6718, 0.1358, 0.007503, 0.2328, 0.05499, 0.3287, 0.09571, 0.2424, 0.3874, 0.02325, 0.1115, 0.2623, 0.07509, 0.003478, 0.3294, 0.0472, 0.05384, 0.09035, 0.007351, 0.2568, 0.004273, 0.06743, 0.1051, 0.2473, 0.3644, 0.3705, 0.7555, 0.4578, 0.3538, 0.3945, 0.6448, 0.5415, 0.3565, 0.3074, 0.353, 0.3584, 0.3491, 0.3542, 0.3349, 0.3132, 0.3236, 0.3436, 0.3504, 0.348, 0.3194, 0.332, 0.3254, 0.2701, 0.2878, 0.3543, 0.6331, 0.3702, 0.2477, 0.2464, 0.4509, 0.2544, 0.349, 0.3903, 0.6391, 0.2765, 0.7533, 0.5301, 0.3534]): _vg.add([_i], _w, 'REPLACE')
_vg = ob_character.vertex_groups.new(name='chest')
for _i, _w in zip([26, 36, 37, 39, 166, 168, 170, 171, 172, 173, 174, 237, 270, 274, 275, 276, 277, 278, 279, 280, 281, 282, 285, 287, 288, 289, 290, 291, 292, 293, 294, 295, 296, 297, 298, 299, 301, 302, 303, 304, 305, 307, 308, 309, 310, 313, 318, 319, 320, 322, 323, 324, 327, 328, 360, 361, 362, 363, 364, 365, 366, 367, 368, 369, 378, 380, 381, 382, 383, 384, 385, 386, 387, 388, 389, 390, 391, 392, 393, 394, 395, 396, 397, 398, 399, 426, 427, 428, 429, 430, 431, 432, 433, 434, 435, 436, 437, 438, 439, 440, 441, 465, 467, 469, 471, 472, 473, 474, 475, 476, 477, 479, 484, 485, 486, 487, 488, 489, 490, 491, 492, 493, 494, 495, 496, 497, 498, 499, 500, 501, 502, 503, 504, 505, 506, 507, 508, 509, 510, 511, 512, 513, 514, 523, 524, 525, 526], [2.371e-05, 0.1851, 0.1798, 0.06192, 0.00236, 0.01905, 0.02288, 0.2808, 0.6783, 0.3755, 0.1048, 0.5085, 0.0003064, 0.4846, 0.8023, 0.7309, 0.7808, 0.7306, 0.8465, 0.1366, 0.08297, 0.6278, 0.1331, 0.4929, 0.4811, 0.1307, 0.4744, 0.2428, 0.587, 0.1295, 0.7507, 0.2849, 0.69, 0.1055, 0.6958, 0.08549, 0.6928, 0.5897, 0.0869, 0.1285, 0.6074, 0.1339, 0.7386, 0.1223, 0.2442, 0.1493, 0.5414, 0.1252, 0.4761, 0.1439, 0.07374, 0.1413, 0.09508, 0.1456, 0.6901, 0.5724, 0.4962, 0.0172, 0.06238, 0.4425, 0.7136, 0.1833, 0.2489, 0.02217, 0.08185, 0.05114, 0.05004, 0.06185, 0.01356, 0.03656, 0.05247, 0.122, 0.09429, 0.09502, 0.1018, 0.09851, 0.1084, 0.1173, 0.1124, 0.103, 0.0984, 0.1004, 0.1152, 0.1089, 0.1121, 0.1212, 0.1295, 0.09405, 0.07391, 0.08537, 0.1234, 0.1252, 0.05589, 0.1179, 0.05446, 0.06684, 0.02142, 0.118, 0.001639, 0.04706, 0.05717, 0.1097, 0.1499, 0.07955, 0.05064, 0.1353, 0.05315, 0.07144, 0.01237, 0.0273, 0.09978, 0.05181, 0.1097, 0.1499, 0.07955, 0.05064, 0.1353, 0.07144, 0.09978, 0.05181, 0.07144, 0.05181, 0.05064, 0.05181, 0.07144, 0.05181, 0.09978, 0.1353, 0.07144, 0.1353, 0.07144, 0.05181, 0.09978, 0.1353, 0.09978, 0.1353, 0.07144, 0.09978, 0.05181, 0.07144, 0.05181, 0.09978, 0.1353, 0.0942, 0.04191, 0.06354, 0.0259]): _vg.add([_i], _w, 'REPLACE')
_vg = ob_character.vertex_groups.new(name='neck')
for _i, _w in zip([26, 27, 28, 29, 32, 36, 37, 38, 39, 171, 172, 173, 174, 276, 298, 305, 309, 310, 311, 312, 313, 327, 328, 337, 338, 339, 340, 342, 343, 344, 347, 348, 349, 350, 351, 352, 353, 354, 355, 356, 357, 358, 359, 360, 361, 362, 363, 364, 365, 366, 367, 368, 442, 443, 444, 445, 446, 447, 448, 449, 450, 451, 452, 453, 454, 455, 456, 457, 458, 459, 460, 461, 462, 463, 464, 465, 466, 467, 468, 469, 470, 471, 472, 473, 474, 475, 476, 477, 478, 479, 484, 485, 486, 487, 488, 489, 490, 491, 492, 493, 494, 495, 496, 497, 498, 499, 500, 501, 502, 503, 504, 505, 506, 507, 508, 509, 510, 511, 512, 513, 514, 515, 517, 521, 522, 523, 524, 525, 526, 527], [0.5886, 0.8379, 0.8387, 0.772, 0.6511, 0.3231, 0.3853, 0.8868, 0.8184, 0.009927, 0.02977, 0.2376, 0.1845, 0.01781, 0.04809, 0.0777, 0.002373, 0.3867, 0.836, 0.9707, 0.5391, 0.4779, 0.3782, 0.09945, 0.1619, 0.007921, 0.02963, 0.197, 0.02878, 0.0585, 0.04771, 0.04245, 0.05082, 0.09825, 0.09146, 0.008619, 0.005911, 0.1166, 0.1096, 0.02238, 0.01744, 0.01424, 0.01747, 0.115, 0.1167, 0.146, 0.8771, 0.05721, 0.06585, 0.06558, 0.2222, 0.06026, 0.6393, 0.6379, 0.6446, 0.6461, 0.6415, 0.6412, 0.6427, 0.6428, 0.635, 0.6349, 0.6349, 0.6348, 0.6344, 0.6345, 0.6346, 0.6346, 0.0668, 0.05638, 0.05648, 0.06684, 0.06761, 0.0767, 0.6258, 0.3164, 0.7456, 0.285, 0.5945, 0.3737, 0.07857, 0.5232, 0.2682, 0.1315, 0.351, 0.1199, 0.1187, 0.2903, 0.1111, 0.5013, 0.3164, 0.285, 0.3737, 0.5232, 0.2682, 0.351, 0.2903, 0.5013, 0.351, 0.5013, 0.5232, 0.5013, 0.351, 0.5013, 0.2903, 0.2682, 0.351, 0.2682, 0.351, 0.5013, 0.2903, 0.2682, 0.2903, 0.2682, 0.351, 0.2903, 0.5013, 0.351, 0.5013, 0.2903, 0.2682, 0.00396, 0.01439, 0.06159, 0.06166, 0.1999, 0.2354, 0.2045, 0.3062, 0.07216]): _vg.add([_i], _w, 'REPLACE')
_vg = ob_character.vertex_groups.new(name='head')
for _i, _w in zip([26, 27, 28, 29, 30, 31, 32, 33, 34, 35, 36, 37, 38, 39, 172, 173, 310, 311, 313, 325, 326, 327, 328, 329, 330, 331, 332, 333, 334, 335, 336, 337, 338, 339, 340, 341, 342, 343, 344, 345, 346, 347, 348, 349, 350, 351, 352, 353, 354, 355, 356, 357, 358, 359, 360, 361, 362, 365, 366, 442, 443, 444, 445, 446, 447, 448, 449, 450, 451, 452, 453, 454, 455, 456, 457, 458, 459, 460, 461, 462, 463, 464, 465, 466, 467, 468, 469, 470, 471, 472, 473, 474, 475, 476, 477, 478, 479, 484, 485, 486, 487, 488, 489, 490, 491, 492, 493, 494, 495, 496, 497, 498, 499, 500, 501, 502, 503, 504, 505, 506, 507, 508, 509, 510, 511, 512, 513, 514, 515, 516, 517, 518, 519, 520, 521, 522, 523, 524, 525, 526, 527], [0.3698, 0.1387, 0.1427, 0.2143, 0.9909, 0.9947, 0.341, 0.991, 0.9792, 0.9977, 0.452, 0.3707, 0.08858, 0.06513, 0.007277, 0.008395, 0.3228, 0.1185, 0.2386, 0.9912, 0.9912, 0.3846, 0.4231, 0.9944, 0.9947, 0.9957, 0.9861, 0.9936, 0.9913, 0.9953, 0.9807, 0.8894, 0.8332, 0.97, 0.954, 0.9846, 0.7995, 0.9597, 0.9323, 0.9831, 0.9841, 0.9436, 0.9486, 0.9436, 0.899, 0.9059, 0.9663, 0.9679, 0.8811, 0.8882, 0.9586, 0.9614, 0.9632, 0.9613, 0.0905, 0.07062, 0.05346, 0.02605, 0.04854, 0.3607, 0.3621, 0.3554, 0.3539, 0.3585, 0.3588, 0.3573, 0.3572, 0.365, 0.3651, 0.3652, 0.3652, 0.3656, 0.3655, 0.3654, 0.3654, 0.9178, 0.9306, 0.9305, 0.9177, 0.9168, 0.9057, 0.3403, 0.5359, 0.2427, 0.5307, 0.3991, 0.5147, 0.909, 0.403, 0.5644, 0.8013, 0.5493, 0.839, 0.8312, 0.5768, 0.8629, 0.4235, 0.5359, 0.5307, 0.5147, 0.403, 0.5644, 0.5493, 0.5768, 0.4235, 0.5493, 0.4235, 0.403, 0.4235, 0.5493, 0.4235, 0.5768, 0.5644, 0.5493, 0.5644, 0.5493, 0.4235, 0.5768, 0.5644, 0.5768, 0.5644, 0.5493, 0.5768, 0.4235, 0.5493, 0.4235, 0.5768, 0.5644, 0.978, 0.9878, 0.9694, 0.9872, 0.986, 0.9876, 0.9242, 0.9241, 0.6829, 0.6942, 0.704, 0.6432, 0.9112]): _vg.add([_i], _w, 'REPLACE')
_vg = ob_character.vertex_groups.new(name='shoulder.L')
_vg = ob_character.vertex_groups.new(name='upper_arm.L')
_vg = ob_character.vertex_groups.new(name='forearm.L')
_vg = ob_character.vertex_groups.new(name='hand.L')
_vg = ob_character.vertex_groups.new(name='palm.01.L')
_vg = ob_character.vertex_groups.new(name='f_index.01.L')
_vg = ob_character.vertex_groups.new(name='f_index.02.L')
_vg = ob_character.vertex_groups.new(name='thumb.01.L')
_vg = ob_character.vertex_groups.new(name='thumb.02.L')
_vg = ob_character.vertex_groups.new(name='thumb.03.L')
_vg = ob_character.vertex_groups.new(name='palm.02.L')
_vg = ob_character.vertex_groups.new(name='f_middle.01.L')
_vg = ob_character.vertex_groups.new(name='f_middle.02.L')
_vg = ob_character.vertex_groups.new(name='palm.03.L')
_vg = ob_character.vertex_groups.new(name='f_ring.01.L')
_vg = ob_character.vertex_groups.new(name='f_ring.02.L')
_vg = ob_character.vertex_groups.new(name='palm.04.L')
_vg = ob_character.vertex_groups.new(name='f_pinky.01.L')
_vg = ob_character.vertex_groups.new(name='f_pinky.02.L')
_vg = ob_character.vertex_groups.new(name='shoulder.R')
for _i, _w in zip([36, 37, 39, 134, 135, 168, 169, 170, 171, 172, 173, 174, 237, 276, 277, 278, 279, 288, 290, 291, 292, 294, 295, 296, 298, 299, 301, 302, 303, 305, 306, 307, 308, 309, 310, 313, 318, 320, 322, 323, 324, 327, 328, 360, 361, 362, 363, 364, 365, 366, 367, 368, 369, 465, 467, 469, 472, 474, 477, 484, 485, 486, 488, 489, 490, 492, 496, 498, 499, 500, 501, 502, 504, 505, 506, 507, 508, 509, 511, 513, 514, 523, 524, 525], [0.02424, 0.06074, 0.05374, 0.1137, 0.1246, 0.7507, 0.8911, 0.1566, 0.6046, 0.2217, 0.3542, 0.6829, 0.05013, 0.1194, 0.1352, 0.08949, 0.05804, 0.0579, 0.0001095, 0.5201, 0.1609, 0.0063, 0.4586, 0.1264, 0.168, 0.7583, 0.005995, 0.07916, 0.09807, 0.2555, 0.1177, 0.6994, 0.1866, 0.7835, 0.03579, 0.07012, 0.1172, 0.0007766, 0.03213, 0.1009, 0.02949, 0.03129, 0.05032, 0.0952, 0.2258, 0.2937, 0.0831, 0.833, 0.4201, 0.1537, 0.5706, 0.6431, 0.9323, 0.02208, 0.01437, 0.01111, 0.01014, 0.003873, 0.01279, 0.02208, 0.01437, 0.01111, 0.01014, 0.003873, 0.01279, 0.003873, 0.003873, 0.01279, 0.01014, 0.003873, 0.01014, 0.003873, 0.01279, 0.01014, 0.01279, 0.01014, 0.003873, 0.01279, 0.003873, 0.01279, 0.01014, 0.005068, 0.001937, 0.006393]): _vg.add([_i], _w, 'REPLACE')
_vg = ob_character.vertex_groups.new(name='upper_arm.R')
for _i, _w in zip([130, 131, 132, 133, 134, 135, 140, 141, 142, 143, 144, 145, 146, 147, 148, 149, 150, 151, 152, 153, 154, 155, 156, 157, 158, 159, 160, 161, 162, 163, 164, 165, 166, 167, 168, 169, 170, 171, 172, 237, 274, 277, 279, 281, 282, 285, 287, 288, 289, 290, 291, 292, 293, 294, 295, 296, 297, 298, 299, 301, 302, 303, 304, 305, 306, 307, 308, 309, 318, 319, 320, 322, 323, 324, 364, 365, 426, 428, 429, 431, 432, 434, 438], [0.09769, 0.09984, 0.09677, 0.0, 0.7022, 0.7549, 0.09075, 0.09059, 0.1044, 0.1036, 0.9713, 0.965, 0.9616, 0.9648, 0.9633, 0.9638, 0.9523, 0.9523, 0.8031, 0.7662, 0.7836, 0.7763, 0.7848, 0.7788, 0.7614, 0.763, 0.9629, 0.9799, 0.9619, 0.9817, 0.9653, 0.9539, 0.9611, 0.9684, 0.2016, 0.08579, 0.8029, 0.06574, 0.006458, 0.0, 0.0, 0.05826, 0.03268, 0.0, 0.0, 0.0, 0.0, 0.0, 0.0, 0.0, 0.02249, 0.01443, 0.0, 0.0, 0.2233, 0.1223, 0.0, 0.004234, 0.1355, 0.0, 0.0, 0.7887, 0.0, 0.00114, 0.8519, 0.1523, 0.02869, 0.05813, 0.003069, 0.0, 0.0, 0.7687, 0.8068, 0.7809, 0.03547, 0.01506, 0.0, 0.0, 0.0, 0.0, 0.0, 0.0, 0.0]): _vg.add([_i], _w, 'REPLACE')
_vg = ob_character.vertex_groups.new(name='forearm.R')
for _i, _w in zip([40, 41, 52, 53, 54, 55, 56, 113, 126, 127, 128, 129, 130, 131, 132, 133, 136, 137, 138, 139, 140, 141, 142, 143, 144, 145, 146, 147, 148, 149, 150, 151, 152, 153, 154, 155, 156, 157, 158, 159, 370, 371, 372, 373, 374, 375, 376, 377], [0.1114, 0.09403, 0.2171, 0.1505, 0.1014, 0.1562, 0.1172, 0.112, 0.6985, 0.6312, 0.9185, 0.9321, 0.8965, 0.8947, 0.9015, 0.9035, 0.6147, 0.8201, 0.8062, 0.872, 0.9046, 0.9068, 0.8914, 0.8936, 0.002285, 0.01451, 0.02327, 0.01752, 0.01886, 0.01732, 0.03737, 0.03946, 0.196, 0.1773, 0.2147, 0.222, 0.2139, 0.2196, 0.2367, 0.2353, 0.7388, 0.7073, 0.7628, 0.6544, 0.7595, 0.6976, 0.7582, 0.6728]): _vg.add([_i], _w, 'REPLACE')
_vg = ob_character.vertex_groups.new(name='hand.R')
for _i, _w in zip([40, 41, 52, 53, 54, 55, 56, 89, 96, 113, 126, 127, 128, 129, 136, 137, 138, 139, 370, 371, 372, 373, 374, 375, 376, 377], [0.09014, 0.02653, 0.5362, 0.728, 0.1307, 0.6353, 0.04458, 0.002884, 0.002069, 0.1378, 0.1641, 0.06657, 0.02986, 0.04176, 0.06138, 0.05009, 0.07778, 0.05036, 0.1074, 0.07193, 0.1586, 0.1062, 0.2096, 0.1182, 0.05754, 0.133]): _vg.add([_i], _w, 'REPLACE')
_vg = ob_character.vertex_groups.new(name='palm.01.R')
for _i, _w in zip([54, 96, 97, 112, 113, 114, 120, 321], [0.01992, 0.04539, 0.01043, 0.6283, 0.02512, 0.536, 0.2531, 0.1476]): _vg.add([_i], _w, 'REPLACE')
_vg = ob_character.vertex_groups.new(name='f_index.01.R')
for _i, _w in zip([60, 61, 104, 105, 108, 112, 114], [0.0817, 0.05569, 0.8544, 0.009451, 0.8683, 0.05714, 0.04017]): _vg.add([_i], _w, 'REPLACE')
_vg = ob_character.vertex_groups.new(name='f_index.02.R')
for _i, _w in zip([60, 66, 67, 72, 73, 104, 105, 106, 108, 109, 110], [0.01574, 0.8699, 0.9211, 0.06725, 0.04927, 0.009653, 0.9194, 0.05106, 0.0004499, 0.9454, 0.05151]): _vg.add([_i], _w, 'REPLACE')
_vg = ob_character.vertex_groups.new(name='thumb.01.R')
for _i, _w in zip([53, 54, 55, 112, 113, 114, 120, 121, 126, 138, 139, 321, 370, 375, 377], [0.04013, 0.6034, 0.06802, 0.117, 0.5748, 0.05234, 0.3928, 0.0408, 0.01576, 0.04954, 0.02728, 0.04515, 0.02875, 0.1234, 0.1187]): _vg.add([_i], _w, 'REPLACE')
_vg = ob_character.vertex_groups.new(name='thumb.02.R')
for _i, _w in zip([54, 112, 113, 114, 115, 116, 117, 118, 120, 121, 122, 123, 125, 321], [0.09895, 0.05754, 0.1083, 0.2259, 0.9211, 0.517, 0.07797, 0.03698, 0.239, 0.925, 0.07693, 0.837, 0.02089, 0.703]): _vg.add([_i], _w, 'REPLACE')
_vg = ob_character.vertex_groups.new(name='thumb.03.R')
for _i, _w in zip([116, 117, 118, 119, 120, 122, 123, 124, 125, 321], [0.4807, 0.9148, 0.9558, 1.003, 0.02601, 0.9038, 0.157, 0.9916, 0.9636, 0.05508]): _vg.add([_i], _w, 'REPLACE')
_vg = ob_character.vertex_groups.new(name='palm.02.R')
for _i, _w in zip([53, 55, 57, 60, 61, 89, 96, 97, 112, 114, 120], [0.00499, 0.05896, 0.02208, 0.02629, 0.02383, 0.08909, 0.7192, 0.8721, 0.1062, 0.08471, 0.03473]): _vg.add([_i], _w, 'REPLACE')
_vg = ob_character.vertex_groups.new(name='f_middle.01.R')
for _i, _w in zip([59, 60, 61, 62, 63, 66, 67, 68, 96, 97, 98, 99, 104, 108], [0.1361, 0.7296, 0.8473, 0.7537, 0.03827, 0.03666, 0.003992, 0.005095, 0.03751, 0.01042, 0.01822, 0.004036, 0.06359, 0.06434]): _vg.add([_i], _w, 'REPLACE')
_vg = ob_character.vertex_groups.new(name='f_middle.02.R')
for _i, _w in zip([59, 60, 62, 65, 68, 71, 74, 98, 99, 100, 101], [0.02986, 0.02138, 0.01651, 0.8854, 0.9137, 0.07872, 0.05076, 0.8961, 0.927, 0.07629, 0.04085]): _vg.add([_i], _w, 'REPLACE')
_vg = ob_character.vertex_groups.new(name='palm.03.R')
for _i, _w in zip([59, 85, 89, 96], [0.02437, 0.08957, 0.6762, 0.0828]): _vg.add([_i], _w, 'REPLACE')
_vg = ob_character.vertex_groups.new(name='f_ring.01.R')
for _i, _w in zip([45, 57, 58, 59, 60, 62, 63, 64, 65, 69, 75, 82, 89, 90, 91, 93], [0.06661, 0.001657, 0.1216, 0.6367, 0.05403, 0.1201, 0.7814, 0.08031, 0.00728, 0.4807, 0.005268, 0.005241, 0.02736, 0.1024, 0.4753, 0.003486]): _vg.add([_i], _w, 'REPLACE')
_vg = ob_character.vertex_groups.new(name='f_ring.02.R')
for _i, _w in zip([58, 59, 64, 69, 70, 75, 90, 91, 92, 93], [0.01417, 0.02204, 0.7992, 0.4953, 0.05785, 0.01572, 0.8009, 0.4963, 0.05767, 0.01265]): _vg.add([_i], _w, 'REPLACE')
_vg = ob_character.vertex_groups.new(name='palm.04.R')
for _i, _w in zip([40, 41, 42, 43, 44, 45, 52, 55, 56, 57, 58, 62, 63, 85, 89, 97, 126, 127, 128, 136, 137, 138, 370, 371, 372, 373, 376, 377], [0.7851, 0.8571, 0.8868, 0.9236, 0.07634, 0.04249, 0.2193, 0.06007, 0.8186, 0.9108, 0.04218, 0.02482, 0.01678, 0.8192, 0.1227, 0.01159, 0.0773, 0.275, 0.01832, 0.3064, 0.1142, 0.03137, 0.08757, 0.1846, 0.06559, 0.2253, 0.162, 0.01224]): _vg.add([_i], _w, 'REPLACE')
_vg = ob_character.vertex_groups.new(name='f_pinky.01.R')
for _i, _w in zip([42, 43, 44, 45, 46, 47, 58, 59, 63, 64, 85, 86], [0.07374, 0.05315, 0.8286, 0.8452, 0.02542, 0.007165, 0.7279, 0.06913, 0.09433, 0.02745, 0.03934, 0.02216]): _vg.add([_i], _w, 'REPLACE')
_vg = ob_character.vertex_groups.new(name='f_pinky.02.R')
for _i, _w in zip([44, 45, 46, 47, 48, 49, 58, 82, 83, 86, 87], [0.05576, 0.01715, 0.902, 0.9192, 0.06251, 0.0495, 0.0236, 0.9121, 0.06166, 0.8927, 0.07462]): _vg.add([_i], _w, 'REPLACE')
_vg = ob_character.vertex_groups.new(name='thigh.L')
_vg = ob_character.vertex_groups.new(name='shin.L')
for _i, _w in zip([0, 1, 2, 3, 4, 5, 6, 7, 8, 9, 10, 11, 12, 13, 14, 15, 16, 17, 18, 19, 20, 21, 22, 23, 24, 25, 179, 180, 181, 185, 186, 187, 188, 189, 192, 194, 195, 196, 197, 198, 201, 204, 250, 251, 260, 412, 414, 415, 416, 418, 419, 420, 421, 422, 423, 424, 425], [0.0, 0.0, 0.0, 0.0, 0.0, 0.0, 0.0, 0.0, 0.0, 0.0, 0.0, 0.0, 0.0, 0.0, 0.0, 0.0, 0.0, 0.0, 0.0, 0.0, 0.0, 0.0, 0.0, 0.0, 0.0, 0.0, 0.0, 0.0, 0.0, 0.0, 0.0, 0.0, 0.0, 0.0, 0.0, 0.0, 0.0, 0.0, 0.0, 0.0, 0.0, 0.0, 0.0, 0.0, 0.0, 0.0, 0.0, 0.0, 0.0, 0.0, 0.0, 0.0, 0.0, 0.0, 0.0, 0.0, 0.0]): _vg.add([_i], _w, 'REPLACE')
_vg = ob_character.vertex_groups.new(name='foot.L')
for _i, _w in zip([0, 1, 2, 3, 4, 5, 6, 7, 8, 9, 10, 11, 12, 13, 14, 15, 16, 17, 18, 19, 20, 21, 22, 23, 24, 25, 179, 180, 185, 186, 187, 188, 191, 192, 194, 197, 198, 201, 251, 412, 418, 419, 420, 421, 422, 423, 424, 425], [0.0, 0.0, 0.0, 0.0, 0.0, 0.0, 0.0, 0.0, 0.0, 0.0, 0.0, 0.0, 0.0, 0.0, 0.0, 0.0, 0.0, 0.0, 0.0, 0.0, 0.0, 0.0, 0.0, 0.0, 0.0, 0.0, 0.0, 0.0, 0.0, 0.0, 0.0, 0.0, 0.0, 0.0, 0.0, 0.0, 0.0, 0.0, 0.0, 0.0, 0.0, 0.0, 0.0, 0.0, 0.0, 0.0, 0.0, 0.0]): _vg.add([_i], _w, 'REPLACE')
_vg = ob_character.vertex_groups.new(name='toe.L')
_vg = ob_character.vertex_groups.new(name='heel.L')
_vg = ob_character.vertex_groups.new(name='heel.02.L')
_vg = ob_character.vertex_groups.new(name='thigh.R')
for _i, _w in zip([205, 206, 207, 208, 209, 210, 211, 214, 215, 216, 217, 218, 219, 222, 223, 224, 225, 226, 227, 230, 231, 232, 233, 234, 238, 239, 240, 241, 242, 243, 244, 245, 246, 252, 253, 254, 255, 256, 257, 258, 261, 262, 263, 264, 265, 266, 269, 270, 271, 272, 273, 280, 283, 284, 285, 286, 289, 293, 297, 300, 304, 314, 315, 316, 317, 319, 378, 379, 380, 381, 382, 383, 384, 385, 386, 387, 388, 389, 390, 391, 392, 393, 394, 395, 396, 397, 398, 399, 400, 401, 402, 403, 404, 405, 406, 407, 426, 427, 428, 430, 431, 432, 433, 434, 435, 436, 437, 438, 439, 440, 441], [0.7884, 0.5137, 0.9888, 0.9782, 0.8243, 0.1195, 0.03435, 0.4651, 0.9749, 0.9746, 0.8322, 0.1168, 0.03209, 0.8779, 0.9967, 0.9844, 0.8199, 0.1613, 0.019, 0.9938, 0.9796, 0.8176, 0.1384, 0.0588, 0.965, 0.9954, 0.9814, 0.986, 0.8131, 0.8166, 0.1616, 0.1579, 0.03087, 0.9309, 0.7117, 0.9393, 0.9785, 0.8288, 0.1618, 0.08568, 0.5552, 0.962, 0.9741, 0.8374, 0.1176, 0.07223, 0.8438, 0.4762, 0.116, 0.2672, 0.7197, 0.09543, 0.7257, 0.9319, 0.07445, 0.8662, 0.09044, 0.09214, 0.008564, 0.7478, 0.05811, 0.9851, 0.9464, 0.9694, 0.8208, 0.08976, 0.1721, 0.01665, 0.2133, 0.208, 0.2006, 0.0806, 0.168, 0.2034, 0.1131, 0.1518, 0.1457, 0.1335, 0.139, 0.1242, 0.1142, 0.1194, 0.134, 0.1421, 0.1382, 0.1186, 0.1257, 0.1217, 0.03777, 0.05295, 0.0443, 0.05132, 0.01047, 0.02509, 0.06914, 0.07379, 0.09978, 0.1012, 0.0133, 0.1632, 0.09718, 0.08214, 0.1994, 0.09743, 0.1952, 0.1866, 0.07172, 0.06501, 0.01198, 0.1532, 0.189]): _vg.add([_i], _w, 'REPLACE')
_vg = ob_character.vertex_groups.new(name='shin.R')
for _i, _w in zip([0, 1, 2, 3, 4, 5, 6, 7, 8, 9, 10, 11, 12, 13, 14, 15, 16, 17, 18, 19, 20, 21, 22, 23, 24, 25, 175, 176, 177, 178, 179, 180, 181, 182, 185, 186, 187, 188, 189, 190, 191, 192, 194, 195, 197, 198, 199, 201, 203, 204, 209, 210, 211, 212, 213, 217, 218, 219, 220, 221, 225, 226, 227, 228, 229, 232, 233, 234, 235, 236, 242, 243, 244, 245, 246, 247, 248, 249, 250, 251, 256, 257, 258, 259, 260, 264, 265, 266, 267, 268, 400, 401, 402, 403, 404, 405, 406, 407, 412, 413, 414, 415, 416, 417, 418, 419, 420, 421, 422, 423, 424, 425, 480, 481, 482, 483], [0.0, 0.0, 0.0, 0.0, 0.0, 0.0, 0.0, 0.0, 0.0, 0.0, 0.0, 0.0, 0.0, 0.0, 0.0, 0.0, 0.0, 0.0, 0.0, 0.0, 0.0, 0.0, 0.0, 0.0, 0.0, 0.0, 0.07688, 0.07383, 0.5749, 0.1225, 0.5515, 0.4008, 0.3205, 0.1055, 0.0, 0.0, 0.0, 0.0, 0.0, 0.0, 0.0, 0.0, 0.0, 0.0, 0.0, 0.05624, 0.0, 0.0, 0.008783, 0.0, 0.1755, 0.88, 0.9522, 0.9143, 0.2557, 0.1674, 0.8828, 0.9549, 0.9244, 0.2498, 0.18, 0.8383, 0.9644, 0.9649, 0.7644, 0.1823, 0.8612, 0.9395, 0.9435, 0.2673, 0.1866, 0.1833, 0.838, 0.8417, 0.9575, 0.9762, 0.9732, 0.965, 0.7473, 0.5644, 0.1707, 0.8377, 0.9131, 0.9705, 0.6818, 0.1621, 0.8819, 0.9258, 0.9665, 0.2826, 0.9467, 0.9451, 0.9459, 0.9477, 0.9679, 0.9593, 0.9286, 0.9249, 0.0, 0.0, 0.0, 0.0, 0.0, 0.0, 0.0, 0.0, 0.0, 0.0, 0.0, 0.0, 0.0, 0.0, 0.03144, 0.003683, 0.02871, 0.002745]): _vg.add([_i], _w, 'REPLACE')
_vg = ob_character.vertex_groups.new(name='foot.R')
for _i, _w in zip([0, 1, 2, 3, 4, 5, 6, 7, 8, 9, 10, 11, 12, 13, 14, 15, 16, 17, 18, 19, 20, 21, 22, 23, 24, 25, 175, 176, 177, 178, 179, 180, 181, 182, 183, 184, 185, 186, 187, 188, 189, 190, 191, 192, 193, 194, 195, 196, 197, 198, 199, 200, 201, 202, 203, 204, 211, 212, 213, 219, 220, 221, 228, 229, 234, 235, 236, 248, 249, 250, 251, 259, 260, 266, 267, 268, 400, 401, 406, 412, 413, 414, 415, 416, 417, 418, 419, 420, 421, 422, 423, 424, 425, 480, 481, 482, 483], [1.0, 1.0, 1.0, 1.0, 1.0, 1.0, 1.0, 1.0, 1.0, 1.0, 1.0, 1.0, 1.0, 1.0, 1.0, 1.0, 1.0, 1.0, 1.0, 1.0, 1.0, 1.0, 1.0, 1.0, 1.0, 1.0, 0.6182, 0.6423, 0.4283, 0.895, 0.608, 0.5131, 0.6742, 0.8365, 0.1082, 0.07984, 1.0, 0.8337, 1.0, 1.0, 0.9966, 0.8644, 0.9888, 1.0, 0.05744, 1.0, 0.9179, 0.007381, 1.0, 1.0, 0.792, 0.8368, 1.0, 0.8052, 0.8943, 1.0, 0.0, 0.5739, 0.6812, 0.0, 0.4828, 0.5391, 0.2066, 0.241, 0.0, 0.2565, 0.7385, 0.3821, 0.4002, 0.4381, 0.3345, 0.1511, 0.3336, 0.0, 0.3081, 0.9841, 0.0, 0.0, 0.0, 1.0, 0.884, 0.7734, 0.6922, 0.876, 0.8599, 1.0, 1.0, 1.0, 1.0, 1.0, 1.0, 1.0, 1.0, 0.5353, 0.4667, 0.5192, 0.4336]): _vg.add([_i], _w, 'REPLACE')
_vg = ob_character.vertex_groups.new(name='toe.R')
for _i, _w in zip([175, 176, 179, 181, 183, 184, 190, 193, 196, 200, 202, 221, 408, 409, 410, 411, 412, 414, 416, 417, 480, 481, 482, 483], [0.009485, 0.0, 0.0, 0.0, 0.895, 0.922, 0.0, 0.943, 0.9723, 0.0, 0.1719, 0.0, 0.9763, 0.9803, 0.9794, 0.9847, 0.0, 0.0, 0.0, 0.0, 0.0, 0.05789, 0.1145, 0.2516]): _vg.add([_i], _w, 'REPLACE')
_vg = ob_character.vertex_groups.new(name='heel.R')
for _i, _w in zip([175, 177, 178, 179, 180, 181, 182, 185, 187, 188, 189, 191, 192, 194, 195, 197, 198, 199, 201, 203, 204, 213, 228, 229, 236, 248, 249, 250, 251, 259, 260, 268, 412, 413, 414, 415, 418, 419, 420, 421, 422, 423, 424, 425], [0.01489, 0.8578, 0.07328, 0.8823, 0.9066, 0.8172, 0.03073, 0.9243, 0.9626, 0.9817, 0.8506, 0.908, 0.9705, 0.9477, 0.8376, 0.9746, 0.9255, 0.04828, 0.9586, 0.0654, 0.8579, 0.01016, 0.05379, 0.7204, 0.08168, 0.05471, 0.06814, 0.7538, 0.7624, 0.0436, 0.7045, 0.09263, 0.454, 0.4188, 0.4621, 0.4253, 0.9567, 0.9618, 0.9842, 0.9748, 0.9626, 0.9817, 0.9746, 0.9586]): _vg.add([_i], _w, 'REPLACE')
_vg = ob_character.vertex_groups.new(name='heel.02.R')
for _i, _w in zip([175, 178, 182, 185, 186, 187, 188, 189, 190, 191, 192, 194, 195, 197, 198, 199, 201, 202, 203, 204, 213, 236, 268, 412, 413, 414, 415, 416, 417, 419, 422, 423, 424, 425, 480, 481, 482, 483], [0.07731, 0.1228, 0.1012, 0.06733, 0.9474, 0.006866, 0.0004074, 0.1277, 0.9618, 0.08898, 0.004923, 0.04411, 0.1532, 0.0001452, 0.0435, 0.6812, 0.0008063, 0.1877, 0.6929, 0.08281, 0.002583, 0.03769, 0.01425, 0.5344, 0.5712, 0.5074, 0.5447, 0.9798, 0.9893, 0.008245, 0.006866, 0.0004074, 0.0001452, 0.0008063, 0.4737, 0.4899, 0.4809, 0.4947]): _vg.add([_i], _w, 'REPLACE')
_vg = ob_character.vertex_groups.new(name='f_index.03.L')
_vg = ob_character.vertex_groups.new(name='f_middle.03.L')
_vg = ob_character.vertex_groups.new(name='f_ring.03.L')
_vg = ob_character.vertex_groups.new(name='f_pinky.03.L')
_vg = ob_character.vertex_groups.new(name='f_index.03.R')
for _i, _w in zip([66, 67, 72, 73, 78, 79, 105, 106, 107, 109, 110, 111], [0.06934, 0.03846, 0.9284, 0.9484, 0.9924, 0.994, 0.03827, 0.9469, 0.9956, 0.01223, 0.9471, 0.9943]): _vg.add([_i], _w, 'REPLACE')
_vg = ob_character.vertex_groups.new(name='f_middle.03.R')
for _i, _w in zip([65, 68, 71, 74, 77, 80, 98, 99, 100, 101, 102, 103], [0.0615, 0.04711, 0.9167, 0.9471, 0.9909, 0.9946, 0.05562, 0.03216, 0.9196, 0.9529, 0.991, 0.9949]): _vg.add([_i], _w, 'REPLACE')
_vg = ob_character.vertex_groups.new(name='f_ring.03.R')
for _i, _w in zip([64, 70, 75, 76, 81, 90, 92, 93, 94, 95], [0.07296, 0.93, 0.9389, 0.9913, 0.9933, 0.0715, 0.9308, 0.9412, 0.9915, 0.9939]): _vg.add([_i], _w, 'REPLACE')
_vg = ob_character.vertex_groups.new(name='f_pinky.03.R')
for _i, _w in zip([46, 47, 48, 49, 50, 51, 82, 83, 84, 86, 87, 88], [0.05409, 0.04255, 0.9345, 0.9483, 0.9917, 0.9944, 0.04844, 0.9357, 0.9917, 0.05776, 0.9214, 0.9881]): _vg.add([_i], _w, 'REPLACE')
_m = ob_character.modifiers.new('Reflexión', 'MIRROR')
_m.use_clip = True
_m = ob_character.modifiers.new('Esqueleto', 'ARMATURE')
_m = ob_character.modifiers.new('Esqueleto.001', 'ARMATURE')
_m = ob_character.modifiers.new('Esqueleto.002', 'ARMATURE')
_m.object = ob_metarig

# ---- collection membership
col_collection_1.objects.link(ob_metarig)
col_collection_1.objects.link(ob_holster)
col_collection_1.objects.link(ob_character)

# ---- scene / render settings (as saved in the file)
scene.frame_start = 1; scene.frame_end = 250; scene.frame_set(0)
scene.render.engine = 'BLENDER_EEVEE_NEXT'
scene.render.resolution_percentage = 50
scene.render.dither_intensity = 0.0
scene.cycles.use_denoising = False
scene.cycles.samples = 10
scene.cycles.sampling_pattern = 'TABULATED_SOBOL'
scene.cycles.light_sampling_threshold = 0.0
scene.cycles.use_adaptive_sampling = False
scene.cycles.use_light_tree = False
scene.cycles.blur_glossy = 0.0
scene.cycles.pixel_filter_type = 'GAUSSIAN'
scene.cycles.sample_clamp_indirect = 0.0
scene.view_settings.view_transform = 'Standard'
bpy.context.view_layer.update()

# ---- added for rendering (the .blend has no active camera and no usable light): camera, sun
cam_auto = bpy.data.cameras.new('AutoCamera')
cam_auto.lens = 50.0
cam_auto.sensor_width = 36.0
cam_auto.clip_end = 1000.0
ob_auto_camera = bpy.data.objects.new('AutoCamera', cam_auto)
scene.collection.objects.link(ob_auto_camera)
ob_auto_camera.location = (2.60893, -3.17678, 3.13431)
ob_auto_camera.rotation_euler = (1.09748, -7.21219e-08, 0.694738)
scene.camera = ob_auto_camera
light_auto_sun = bpy.data.lights.new('AutoSun', 'SUN')
light_auto_sun.energy = 3.0
light_auto_sun.angle = 0.0523599
ob_auto_sun = bpy.data.objects.new('AutoSun', light_auto_sun)
scene.collection.objects.link(ob_auto_sun)
ob_auto_sun.rotation_euler = (0.872665, 0.174533, 0.523599)
bpy.context.view_layer.update()
